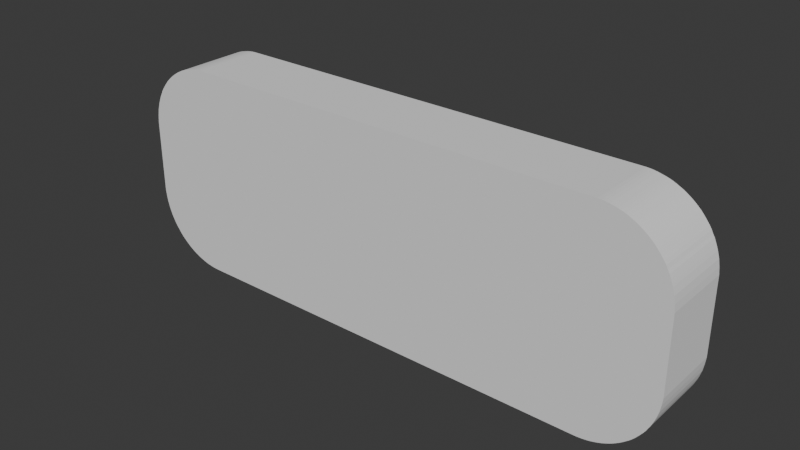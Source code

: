 # Source: ResultSign.blend  (saved by Blender 4.0.36; exported with 4.5.12 LTS)
import bpy
from mathutils import Matrix  # noqa: F401  (used for matrix-valued properties, if any)

bpy.ops.wm.read_factory_settings(use_empty=True)
scene = bpy.context.scene
scene.name = 'Scene'

# ---- world
world_world = bpy.data.worlds.new('World'); scene.world = world_world
world_world.use_nodes = True; world_world.node_tree.nodes.clear()
_N = world_world.node_tree.nodes; _L = world_world.node_tree.links
n0 = _N.new('ShaderNodeOutputWorld'); n0.name = 'World Output'; n0.location = (300, 300)
n1 = _N.new('ShaderNodeBackground'); n1.name = 'Background'; n1.location = (10, 300)
n1.inputs[0].default_value = (0.05088, 0.05088, 0.05088, 1.0)
_L.new(n1.outputs[0], n0.inputs[0])
n0.is_active_output = True
world_world.color = (0.05088, 0.05088, 0.05088)
world_world.use_sun_shadow = False
world_world.sun_shadow_jitter_overblur = 0.0

# ---- meshes
me_cube_003 = bpy.data.meshes.new('Cube.003')
me_cube_003.from_pydata([(-1.38, -0.105, 0.6071), (-1.5, -0.1875, 0.5713), (-1.116, -0.1875, 0.1875), (-1.027, -0.105, 0.3), (-1.38, -0.105, 0.5929), (-1.5, -0.1875, 0.5536), (-1.378, -0.105, 0.5787), (-1.498, -0.1875, 0.5359), (-1.377, -0.105, 0.5646), (-1.496, -0.1875, 0.5183), (-1.493, -0.1875, 0.5008), (-1.374, -0.105, 0.5506), (-1.371, -0.105, 0.5368), (-1.49, -0.1875, 0.4834), (-1.367, -0.105, 0.523), (-1.485, -0.1875, 0.4663), (-1.48, -0.1875, 0.4493), (-1.362, -0.105, 0.5095), (-1.474, -0.1875, 0.4327), (-1.356, -0.105, 0.4961), (-1.35, -0.105, 0.483), (-1.467, -0.1875, 0.4163), (-1.343, -0.105, 0.4702), (-1.46, -0.1875, 0.4002), (-1.335, -0.105, 0.4576), (-1.451, -0.1875, 0.3845), (-1.327, -0.105, 0.4454), (-1.443, -0.1875, 0.3693), (-1.433, -0.1875, 0.3544), (-1.318, -0.105, 0.4335), (-1.422, -0.1875, 0.34), (-1.309, -0.105, 0.422), (-1.411, -0.1875, 0.3261), (-1.299, -0.105, 0.4109), (-1.4, -0.1875, 0.3127), (-1.288, -0.105, 0.4002), (-1.277, -0.105, 0.3899), (-1.388, -0.1875, 0.2999), (-1.265, -0.105, 0.3801), (-1.375, -0.1875, 0.2877), (-1.361, -0.1875, 0.276), (-1.252, -0.105, 0.3708), (-1.24, -0.105, 0.362), (-1.347, -0.1875, 0.265), (-1.226, -0.105, 0.3537), (-1.333, -0.1875, 0.2547), (-1.213, -0.105, 0.346), (-1.318, -0.1875, 0.245), (-1.199, -0.105, 0.3388), (-1.303, -0.1875, 0.236), (-1.184, -0.105, 0.3322), (-1.287, -0.1875, 0.2277), (-1.17, -0.105, 0.3262), (-1.271, -0.1875, 0.2202), (-1.154, -0.105, 0.3207), (-1.255, -0.1875, 0.2134), (-1.139, -0.105, 0.3159), (-1.238, -0.1875, 0.2074), (-1.124, -0.105, 0.3117), (-1.221, -0.1875, 0.2022), (-1.108, -0.105, 0.3082), (-1.204, -0.1875, 0.1977), (-1.092, -0.105, 0.3052), (-1.187, -0.1875, 0.194), (-1.169, -0.1875, 0.1912), (-1.076, -0.105, 0.3029), (-1.059, -0.105, 0.3013), (-1.152, -0.1875, 0.1891), (-1.043, -0.105, 0.3003), (-1.134, -0.1875, 0.1879), (-1.027, -0.105, 1.2), (-1.116, -0.1875, 1.312), (-1.38, -0.105, 0.8929), (-1.5, -0.1875, 0.9287), (-1.043, -0.105, 1.2), (-1.134, -0.1875, 1.312), (-1.059, -0.105, 1.199), (-1.152, -0.1875, 1.311), (-1.169, -0.1875, 1.309), (-1.076, -0.105, 1.197), (-1.187, -0.1875, 1.306), (-1.092, -0.105, 1.195), (-1.108, -0.105, 1.192), (-1.204, -0.1875, 1.302), (-1.124, -0.105, 1.188), (-1.221, -0.1875, 1.298), (-1.238, -0.1875, 1.293), (-1.139, -0.105, 1.184), (-1.255, -0.1875, 1.287), (-1.154, -0.105, 1.179), (-1.17, -0.105, 1.174), (-1.271, -0.1875, 1.28), (-1.184, -0.105, 1.168), (-1.287, -0.1875, 1.272), (-1.199, -0.105, 1.161), (-1.303, -0.1875, 1.264), (-1.213, -0.105, 1.154), (-1.318, -0.1875, 1.255), (-1.226, -0.105, 1.146), (-1.333, -0.1875, 1.245), (-1.24, -0.105, 1.138), (-1.347, -0.1875, 1.235), (-1.361, -0.1875, 1.224), (-1.252, -0.105, 1.129), (-1.375, -0.1875, 1.212), (-1.265, -0.105, 1.12), (-1.388, -0.1875, 1.2), (-1.277, -0.105, 1.11), (-1.4, -0.1875, 1.187), (-1.288, -0.105, 1.1), (-1.411, -0.1875, 1.174), (-1.299, -0.105, 1.089), (-1.309, -0.105, 1.078), (-1.422, -0.1875, 1.16), (-1.433, -0.1875, 1.146), (-1.318, -0.105, 1.066), (-1.327, -0.105, 1.055), (-1.443, -0.1875, 1.131), (-1.335, -0.105, 1.042), (-1.451, -0.1875, 1.115), (-1.343, -0.105, 1.03), (-1.46, -0.1875, 1.1), (-1.467, -0.1875, 1.084), (-1.35, -0.105, 1.017), (-1.474, -0.1875, 1.067), (-1.356, -0.105, 1.004), (-1.48, -0.1875, 1.051), (-1.362, -0.105, 0.9905), (-1.485, -0.1875, 1.034), (-1.367, -0.105, 0.977), (-1.49, -0.1875, 1.017), (-1.371, -0.105, 0.9632), (-1.493, -0.1875, 0.9992), (-1.374, -0.105, 0.9494), (-1.496, -0.1875, 0.9817), (-1.377, -0.105, 0.9354), (-1.378, -0.105, 0.9213), (-1.498, -0.1875, 0.9641), (-1.38, -0.105, 0.9071), (-1.5, -0.1875, 0.9464), (-1.116, 0.1875, 0.1875), (-1.5, 0.1875, 0.5713), (-1.134, 0.1875, 0.1879), (-1.152, 0.1875, 0.1891), (-1.169, 0.1875, 0.1912), (-1.187, 0.1875, 0.194), (-1.204, 0.1875, 0.1977), (-1.221, 0.1875, 0.2022), (-1.238, 0.1875, 0.2074), (-1.255, 0.1875, 0.2134), (-1.271, 0.1875, 0.2202), (-1.287, 0.1875, 0.2277), (-1.303, 0.1875, 0.236), (-1.318, 0.1875, 0.245), (-1.333, 0.1875, 0.2547), (-1.347, 0.1875, 0.265), (-1.361, 0.1875, 0.276), (-1.375, 0.1875, 0.2877), (-1.388, 0.1875, 0.2999), (-1.4, 0.1875, 0.3127), (-1.411, 0.1875, 0.3261), (-1.422, 0.1875, 0.34), (-1.433, 0.1875, 0.3544), (-1.443, 0.1875, 0.3693), (-1.451, 0.1875, 0.3845), (-1.46, 0.1875, 0.4002), (-1.467, 0.1875, 0.4163), (-1.474, 0.1875, 0.4327), (-1.48, 0.1875, 0.4493), (-1.485, 0.1875, 0.4663), (-1.49, 0.1875, 0.4834), (-1.493, 0.1875, 0.5008), (-1.496, 0.1875, 0.5183), (-1.498, 0.1875, 0.5359), (-1.5, 0.1875, 0.5536), (-1.5, 0.1875, 0.9287), (-1.116, 0.1875, 1.312), (-1.5, 0.1875, 0.9464), (-1.498, 0.1875, 0.9641), (-1.496, 0.1875, 0.9817), (-1.493, 0.1875, 0.9992), (-1.49, 0.1875, 1.017), (-1.485, 0.1875, 1.034), (-1.48, 0.1875, 1.051), (-1.474, 0.1875, 1.067), (-1.467, 0.1875, 1.084), (-1.46, 0.1875, 1.1), (-1.451, 0.1875, 1.115), (-1.443, 0.1875, 1.131), (-1.433, 0.1875, 1.146), (-1.422, 0.1875, 1.16), (-1.411, 0.1875, 1.174), (-1.4, 0.1875, 1.187), (-1.388, 0.1875, 1.2), (-1.375, 0.1875, 1.212), (-1.361, 0.1875, 1.224), (-1.347, 0.1875, 1.235), (-1.333, 0.1875, 1.245), (-1.318, 0.1875, 1.255), (-1.303, 0.1875, 1.264), (-1.287, 0.1875, 1.272), (-1.271, 0.1875, 1.28), (-1.255, 0.1875, 1.287), (-1.238, 0.1875, 1.293), (-1.221, 0.1875, 1.298), (-1.204, 0.1875, 1.302), (-1.187, 0.1875, 1.306), (-1.169, 0.1875, 1.309), (-1.152, 0.1875, 1.311), (-1.134, 0.1875, 1.312), (1.116, -0.1875, 0.1875), (1.027, -0.105, 0.3), (1.5, -0.1875, 0.5713), (1.38, -0.105, 0.6071), (1.134, -0.1875, 0.1879), (1.043, -0.105, 0.3003), (1.152, -0.1875, 0.1891), (1.059, -0.105, 0.3013), (1.076, -0.105, 0.3029), (1.169, -0.1875, 0.1912), (1.187, -0.1875, 0.194), (1.092, -0.105, 0.3052), (1.204, -0.1875, 0.1977), (1.108, -0.105, 0.3082), (1.124, -0.105, 0.3117), (1.221, -0.1875, 0.2022), (1.139, -0.105, 0.3159), (1.238, -0.1875, 0.2074), (1.154, -0.105, 0.3207), (1.255, -0.1875, 0.2134), (1.271, -0.1875, 0.2202), (1.17, -0.105, 0.3262), (1.184, -0.105, 0.3322), (1.287, -0.1875, 0.2277), (1.199, -0.105, 0.3388), (1.303, -0.1875, 0.236), (1.213, -0.105, 0.346), (1.318, -0.1875, 0.245), (1.226, -0.105, 0.3537), (1.333, -0.1875, 0.2547), (1.24, -0.105, 0.362), (1.347, -0.1875, 0.265), (1.252, -0.105, 0.3708), (1.361, -0.1875, 0.276), (1.265, -0.105, 0.3801), (1.375, -0.1875, 0.2877), (1.277, -0.105, 0.3899), (1.388, -0.1875, 0.2999), (1.288, -0.105, 0.4002), (1.4, -0.1875, 0.3127), (1.299, -0.105, 0.4109), (1.411, -0.1875, 0.3261), (1.309, -0.105, 0.422), (1.422, -0.1875, 0.34), (1.318, -0.105, 0.4335), (1.433, -0.1875, 0.3544), (1.327, -0.105, 0.4454), (1.443, -0.1875, 0.3693), (1.335, -0.105, 0.4576), (1.451, -0.1875, 0.3845), (1.343, -0.105, 0.4702), (1.46, -0.1875, 0.4002), (1.467, -0.1875, 0.4163), (1.35, -0.105, 0.483), (1.356, -0.105, 0.4961), (1.474, -0.1875, 0.4327), (1.48, -0.1875, 0.4493), (1.362, -0.105, 0.5095), (1.485, -0.1875, 0.4663), (1.367, -0.105, 0.523), (1.371, -0.105, 0.5368), (1.49, -0.1875, 0.4834), (1.374, -0.105, 0.5506), (1.493, -0.1875, 0.5008), (1.496, -0.1875, 0.5183), (1.377, -0.105, 0.5646), (1.498, -0.1875, 0.5359), (1.378, -0.105, 0.5787), (1.5, -0.1875, 0.5536), (1.38, -0.105, 0.5929), (1.5, -0.1875, 0.9287), (1.38, -0.105, 0.8929), (1.116, -0.1875, 1.312), (1.027, -0.105, 1.2), (1.5, -0.1875, 0.9464), (1.38, -0.105, 0.9071), (1.498, -0.1875, 0.9641), (1.378, -0.105, 0.9213), (1.496, -0.1875, 0.9817), (1.377, -0.105, 0.9354), (1.493, -0.1875, 0.9992), (1.374, -0.105, 0.9494), (1.49, -0.1875, 1.017), (1.371, -0.105, 0.9632), (1.485, -0.1875, 1.034), (1.367, -0.105, 0.977), (1.48, -0.1875, 1.051), (1.362, -0.105, 0.9905), (1.474, -0.1875, 1.067), (1.356, -0.105, 1.004), (1.467, -0.1875, 1.084), (1.35, -0.105, 1.017), (1.343, -0.105, 1.03), (1.46, -0.1875, 1.1), (1.335, -0.105, 1.042), (1.451, -0.1875, 1.115), (1.327, -0.105, 1.055), (1.443, -0.1875, 1.131), (1.433, -0.1875, 1.146), (1.318, -0.105, 1.066), (1.309, -0.105, 1.078), (1.422, -0.1875, 1.16), (1.299, -0.105, 1.089), (1.411, -0.1875, 1.174), (1.288, -0.105, 1.1), (1.4, -0.1875, 1.187), (1.388, -0.1875, 1.2), (1.277, -0.105, 1.11), (1.375, -0.1875, 1.212), (1.265, -0.105, 1.12), (1.361, -0.1875, 1.224), (1.252, -0.105, 1.129), (1.347, -0.1875, 1.235), (1.24, -0.105, 1.138), (1.333, -0.1875, 1.245), (1.226, -0.105, 1.146), (1.318, -0.1875, 1.255), (1.213, -0.105, 1.154), (1.199, -0.105, 1.161), (1.303, -0.1875, 1.264), (1.184, -0.105, 1.168), (1.287, -0.1875, 1.272), (1.17, -0.105, 1.174), (1.271, -0.1875, 1.28), (1.154, -0.105, 1.179), (1.255, -0.1875, 1.287), (1.139, -0.105, 1.184), (1.238, -0.1875, 1.293), (1.124, -0.105, 1.188), (1.221, -0.1875, 1.298), (1.108, -0.105, 1.192), (1.204, -0.1875, 1.302), (1.187, -0.1875, 1.306), (1.092, -0.105, 1.195), (1.169, -0.1875, 1.309), (1.076, -0.105, 1.197), (1.059, -0.105, 1.199), (1.152, -0.1875, 1.311), (1.043, -0.105, 1.2), (1.134, -0.1875, 1.312), (1.5, 0.1875, 0.5713), (1.116, 0.1875, 0.1875), (1.5, 0.1875, 0.5536), (1.498, 0.1875, 0.5359), (1.496, 0.1875, 0.5183), (1.493, 0.1875, 0.5008), (1.49, 0.1875, 0.4834), (1.485, 0.1875, 0.4663), (1.48, 0.1875, 0.4493), (1.474, 0.1875, 0.4327), (1.467, 0.1875, 0.4163), (1.46, 0.1875, 0.4002), (1.451, 0.1875, 0.3845), (1.443, 0.1875, 0.3693), (1.433, 0.1875, 0.3544), (1.422, 0.1875, 0.34), (1.411, 0.1875, 0.3261), (1.4, 0.1875, 0.3127), (1.388, 0.1875, 0.2999), (1.375, 0.1875, 0.2877), (1.361, 0.1875, 0.276), (1.347, 0.1875, 0.265), (1.333, 0.1875, 0.2547), (1.318, 0.1875, 0.245), (1.303, 0.1875, 0.236), (1.287, 0.1875, 0.2277), (1.271, 0.1875, 0.2202), (1.255, 0.1875, 0.2134), (1.238, 0.1875, 0.2074), (1.221, 0.1875, 0.2022), (1.204, 0.1875, 0.1977), (1.187, 0.1875, 0.194), (1.169, 0.1875, 0.1912), (1.152, 0.1875, 0.1891), (1.134, 0.1875, 0.1879), (1.116, 0.1875, 1.312), (1.5, 0.1875, 0.9287), (1.134, 0.1875, 1.312), (1.152, 0.1875, 1.311), (1.169, 0.1875, 1.309), (1.187, 0.1875, 1.306), (1.204, 0.1875, 1.302), (1.221, 0.1875, 1.298), (1.238, 0.1875, 1.293), (1.255, 0.1875, 1.287), (1.271, 0.1875, 1.28), (1.287, 0.1875, 1.272), (1.303, 0.1875, 1.264), (1.318, 0.1875, 1.255), (1.333, 0.1875, 1.245), (1.347, 0.1875, 1.235), (1.361, 0.1875, 1.224), (1.375, 0.1875, 1.212), (1.388, 0.1875, 1.2), (1.4, 0.1875, 1.187), (1.411, 0.1875, 1.174), (1.422, 0.1875, 1.16), (1.433, 0.1875, 1.146), (1.443, 0.1875, 1.131), (1.451, 0.1875, 1.115), (1.46, 0.1875, 1.1), (1.467, 0.1875, 1.084), (1.474, 0.1875, 1.067), (1.48, 0.1875, 1.051), (1.485, 0.1875, 1.034), (1.49, 0.1875, 1.017), (1.493, 0.1875, 0.9992), (1.496, 0.1875, 0.9817), (1.498, 0.1875, 0.9641), (1.5, 0.1875, 0.9464), (-1.213, 0.1875, 0.346), (-1.226, 0.1875, 0.3537), (-1.24, 0.1875, 0.362), (-1.199, 0.1875, 0.3388), (-1.154, 0.1875, 0.3207), (-1.17, 0.1875, 0.3262), (-1.184, 0.1875, 0.3322), (-1.124, 0.1875, 0.3117), (-1.092, 0.1875, 0.3052), (-1.108, 0.1875, 0.3082), (-1.059, 0.1875, 0.3013), (-1.043, 0.1875, 0.3003), (-1.076, 0.1875, 0.3029), (-1.027, 0.1875, 0.3), (-1.139, 0.1875, 0.3159), (-1.265, 0.1875, 0.3801), (-1.252, 0.1875, 0.3708), (1.043, 0.1875, 0.3003), (1.076, 0.1875, 0.3029), (1.059, 0.1875, 0.3013), (1.108, 0.1875, 0.3082), (1.139, 0.1875, 0.3159), (1.154, 0.1875, 0.3206), (1.124, 0.1875, 0.3117), (1.17, 0.1875, 0.3262), (1.199, 0.1875, 0.3388), (1.184, 0.1875, 0.3322), (1.154, 0.1875, 0.3207), (1.027, 0.1875, 0.3), (1.092, 0.1875, 0.3052), (-1.38, 0.1875, 0.6071), (-1.38, 0.1875, 0.8929), (-1.38, 0.1875, 0.5929), (-1.38, 0.1875, 0.9071), (-1.378, 0.1875, 0.5787), (-1.378, 0.1875, 0.9213), (-1.377, 0.1875, 0.5646), (-1.374, 0.1875, 0.5506), (-1.374, 0.1875, 0.9494), (-1.367, 0.1875, 0.523), (-1.367, 0.1875, 0.977), (-1.371, 0.1875, 0.5368), (-1.371, 0.1875, 0.9632), (-1.362, 0.1875, 0.5095), (-1.377, 0.1875, 0.9354), (-1.356, 0.1875, 0.4961), (-1.356, 0.1875, 1.004), (-1.343, 0.1875, 0.4702), (-1.343, 0.1875, 1.03), (-1.35, 0.1875, 0.483), (-1.35, 0.1875, 1.017), (-1.327, 0.1875, 0.4454), (-1.327, 0.1875, 1.055), (-1.299, 0.1875, 1.089), (-1.309, 0.1875, 1.078), (-1.318, 0.1875, 0.4335), (-1.318, 0.1875, 1.066), (-1.335, 0.1875, 0.4576), (-1.335, 0.1875, 1.042), (-1.288, 0.1875, 1.1), (-1.362, 0.1875, 0.9905), (-1.277, 0.1875, 1.11), (-1.252, 0.1875, 1.129), (-1.265, 0.1875, 1.12), (-1.226, 0.1875, 1.146), (-1.199, 0.1875, 1.161), (-1.213, 0.1875, 1.154), (-1.24, 0.1875, 1.138), (-1.17, 0.1875, 1.174), (-1.139, 0.1875, 1.184), (-1.154, 0.1875, 1.179), (-1.108, 0.1875, 1.192), (-1.076, 0.1875, 1.197), (-1.092, 0.1875, 1.195), (-1.124, 0.1875, 1.188), (-1.184, 0.1875, 1.168), (-1.043, 0.1875, 1.2), (1.059, 0.1875, 1.199), (1.092, 0.1875, 1.195), (1.076, 0.1875, 1.197), (1.043, 0.1875, 1.2), (1.124, 0.1875, 1.188), (1.154, 0.1875, 1.179), (1.139, 0.1875, 1.184), (1.184, 0.1875, 1.168), (1.213, 0.1875, 1.154), (1.199, 0.1875, 1.161), (1.17, 0.1875, 1.174), (1.027, 0.1875, 1.2), (1.108, 0.1875, 1.192), (-1.059, 0.1875, 1.199), (-1.027, 0.1875, 1.2), (-1.299, 0.1875, 0.4109), (-1.309, 0.1875, 0.422), (-1.288, 0.1875, 0.4002), (-1.277, 0.1875, 0.3899), (1.226, 0.1875, 1.146), (1.24, 0.1875, 0.362), (1.226, 0.1875, 0.3537), (1.24, 0.1875, 1.138), (1.213, 0.1875, 0.346), (1.265, 0.1875, 0.3801), (1.265, 0.1875, 1.12), (1.288, 0.1875, 1.1), (1.277, 0.1875, 0.3899), (1.277, 0.1875, 1.11), (1.299, 0.1875, 0.4109), (1.318, 0.1875, 0.4335), (1.318, 0.1875, 1.066), (1.309, 0.1875, 0.422), (1.309, 0.1875, 1.078), (1.288, 0.1875, 0.4002), (1.299, 0.1875, 1.089), (1.252, 0.1875, 0.3708), (1.252, 0.1875, 1.129), (1.343, 0.1875, 0.4702), (1.343, 0.1875, 1.03), (1.335, 0.1875, 0.4576), (1.335, 0.1875, 1.042), (1.356, 0.1875, 1.004), (1.362, 0.1875, 0.5095), (1.356, 0.1875, 0.4961), (1.362, 0.1875, 0.9905), (1.35, 0.1875, 0.483), (1.35, 0.1875, 1.017), (1.371, 0.1875, 0.5368), (1.371, 0.1875, 0.9632), (1.377, 0.1875, 0.9354), (1.374, 0.1875, 0.5506), (1.374, 0.1875, 0.9494), (1.378, 0.1875, 0.5787), (1.38, 0.1875, 0.8929), (1.38, 0.1875, 0.6071), (1.38, 0.1875, 0.5929), (1.38, 0.1875, 0.9071), (1.378, 0.1875, 0.9213), (1.377, 0.1875, 0.5646), (1.327, 0.1875, 0.4454), (1.367, 0.1875, 0.523), (1.367, 0.1875, 0.977), (1.327, 0.1875, 1.055)], [], [(67, 69, 2, 210, 214, 216, 219, 220, 222, 225, 227, 229, 230, 233, 235, 237, 239, 241, 243, 245, 247, 249, 251, 253, 255, 257, 259, 261, 262, 265, 266, 268, 271, 273, 274, 276, 278, 212, 280, 284, 286, 288, 290, 292, 294, 296, 298, 300, 303, 305, 307, 308, 311, 313, 315, 316, 318, 320, 322, 324, 326, 329, 331, 333, 335, 337, 339, 341, 342, 344, 347, 349, 282, 71, 75, 77, 78, 80, 83, 85, 86, 88, 91, 93, 95, 97, 99, 101, 102, 104, 106, 108, 110, 113, 114, 117, 119, 121, 122, 124, 126, 128, 130, 132, 134, 137, 139, 73, 1, 5, 7, 9, 10, 13, 15, 16, 18, 21, 23, 25, 27, 28, 30, 32, 34, 37, 39, 40, 43, 45, 47, 49, 51, 53, 55, 57, 59, 61, 63, 64), (350, 386, 280, 212), (385, 176, 71, 282), (1, 73, 175, 141), (208, 209, 176, 385, 387, 388, 389, 390, 391, 392, 393, 394, 395, 396, 397, 398, 399, 400, 401, 402, 403, 404, 405, 406, 407, 408, 409, 410, 411, 412, 413, 414, 415, 416, 417, 418, 419, 386, 350, 352, 353, 354, 355, 356, 357, 358, 359, 360, 361, 362, 363, 364, 365, 366, 367, 368, 369, 370, 371, 372, 373, 374, 375, 376, 377, 378, 379, 380, 381, 442, 447, 444, 446, 445, 520, 518, 517, 533, 521, 524, 531, 526, 529, 527, 557, 537, 535, 543, 541, 540, 558, 545, 548, 556, 550, 553, 552, 551, 554, 555, 547, 549, 546, 559, 542, 539, 544, 536, 538, 560, 528, 530, 532, 523, 525, 522, 534, 519, 516, 505, 506, 504, 507, 502, 503, 501, 509, 498, 499, 497, 500, 508, 511, 496, 510, 492, 493, 491, 494, 489, 490, 488, 495, 485, 486, 484, 487, 482, 483, 481, 479, 473, 474, 476, 472, 478, 468, 470, 466, 480, 460, 462, 458, 464, 455, 453, 451, 450, 452, 454, 456, 457, 461, 459, 463, 465, 469, 467, 477, 471, 475, 513, 512, 514, 515, 435, 436, 422, 421, 420, 423, 426, 148, 149, 150, 151, 152, 153, 154, 155, 156, 157, 158, 159, 160, 161, 162, 163, 164, 165, 166, 167, 168, 169, 170, 171, 172, 173, 174, 141, 175, 177, 178, 179, 180, 181, 182, 183, 184, 185, 186, 187, 188, 189, 190, 191, 192, 193, 194, 195, 196, 197, 198, 199, 200, 201, 202, 203, 204, 205, 206, 207), (383, 384, 351, 140, 142, 143, 144, 145, 146, 147, 148, 426, 425, 424, 434, 427, 429, 428, 432, 430, 431, 433, 448, 437, 439, 438, 449, 440, 443, 441, 442, 381, 382), (140, 2, 69, 142), (142, 69, 67, 143), (143, 67, 64, 144), (144, 64, 63, 145), (145, 63, 61, 146), (146, 61, 59, 147), (147, 59, 57, 148), (148, 57, 55, 149), (149, 55, 53, 150), (150, 53, 51, 151), (151, 51, 49, 152), (152, 49, 47, 153), (153, 47, 45, 154), (154, 45, 43, 155), (155, 43, 40, 156), (156, 40, 39, 157), (157, 39, 37, 158), (158, 37, 34, 159), (159, 34, 32, 160), (160, 32, 30, 161), (161, 30, 28, 162), (162, 28, 27, 163), (163, 27, 25, 164), (164, 25, 23, 165), (165, 23, 21, 166), (166, 21, 18, 167), (167, 18, 16, 168), (168, 16, 15, 169), (169, 15, 13, 170), (170, 13, 10, 171), (171, 10, 9, 172), (172, 9, 7, 173), (173, 7, 5, 174), (174, 5, 1, 141), (71, 176, 209, 75), (75, 209, 208, 77), (77, 208, 207, 78), (78, 207, 206, 80), (80, 206, 205, 83), (83, 205, 204, 85), (85, 204, 203, 86), (86, 203, 202, 88), (88, 202, 201, 91), (91, 201, 200, 93), (93, 200, 199, 95), (95, 199, 198, 97), (97, 198, 197, 99), (99, 197, 196, 101), (101, 196, 195, 102), (102, 195, 194, 104), (104, 194, 193, 106), (106, 193, 192, 108), (108, 192, 191, 110), (110, 191, 190, 113), (113, 190, 189, 114), (114, 189, 188, 117), (117, 188, 187, 119), (119, 187, 186, 121), (121, 186, 185, 122), (122, 185, 184, 124), (124, 184, 183, 126), (126, 183, 182, 128), (128, 182, 181, 130), (130, 181, 180, 132), (132, 180, 179, 134), (134, 179, 178, 137), (137, 178, 177, 139), (139, 177, 175, 73), (210, 351, 384, 214), (214, 384, 383, 216), (216, 383, 382, 219), (219, 382, 381, 220), (220, 381, 380, 222), (222, 380, 379, 225), (225, 379, 378, 227), (227, 378, 377, 229), (229, 377, 376, 230), (230, 376, 375, 233), (233, 375, 374, 235), (235, 374, 373, 237), (237, 373, 372, 239), (239, 372, 371, 241), (241, 371, 370, 243), (243, 370, 369, 245), (245, 369, 368, 247), (247, 368, 367, 249), (249, 367, 366, 251), (251, 366, 365, 253), (253, 365, 364, 255), (255, 364, 363, 257), (257, 363, 362, 259), (259, 362, 361, 261), (261, 361, 360, 262), (262, 360, 359, 265), (265, 359, 358, 266), (266, 358, 357, 268), (268, 357, 356, 271), (271, 356, 355, 273), (273, 355, 354, 274), (274, 354, 353, 276), (276, 353, 352, 278), (278, 352, 350, 212), (385, 282, 349, 387), (387, 349, 347, 388), (388, 347, 344, 389), (389, 344, 342, 390), (390, 342, 341, 391), (391, 341, 339, 392), (392, 339, 337, 393), (393, 337, 335, 394), (394, 335, 333, 395), (395, 333, 331, 396), (396, 331, 329, 397), (397, 329, 326, 398), (398, 326, 324, 399), (399, 324, 322, 400), (400, 322, 320, 401), (401, 320, 318, 402), (402, 318, 316, 403), (403, 316, 315, 404), (404, 315, 313, 405), (405, 313, 311, 406), (406, 311, 308, 407), (407, 308, 307, 408), (408, 307, 305, 409), (409, 305, 303, 410), (410, 303, 300, 411), (411, 300, 298, 412), (412, 298, 296, 413), (413, 296, 294, 414), (414, 294, 292, 415), (415, 292, 290, 416), (416, 290, 288, 417), (417, 288, 286, 418), (418, 286, 284, 419), (419, 284, 280, 386), (140, 351, 210, 2), (281, 213, 279, 277, 275, 272, 270, 269, 267, 264, 263, 260, 258, 256, 254, 252, 250, 248, 246, 244, 242, 240, 238, 236, 234, 232, 231, 228, 226, 224, 223, 221, 218, 217, 215, 211, 3, 68, 66, 65, 62, 60, 58, 56, 54, 52, 50, 48, 46, 44, 42, 41, 38, 36, 35, 33, 31, 29, 26, 24, 22, 20, 19, 17, 14, 12, 11, 8, 6, 4, 0, 72, 138, 136, 135, 133, 131, 129, 127, 125, 123, 120, 118, 116, 115, 112, 111, 109, 107, 105, 103, 100, 98, 96, 94, 92, 90, 89, 87, 84, 82, 81, 79, 76, 74, 70, 283, 348, 346, 345, 343, 340, 338, 336, 334, 332, 330, 328, 327, 325, 323, 321, 319, 317, 314, 312, 310, 309, 306, 304, 302, 301, 299, 297, 295, 293, 291, 289, 287, 285), (552, 213, 281, 551), (283, 70, 511, 508), (451, 72, 0, 450), (431, 68, 3, 433), (430, 66, 68, 431), (432, 65, 66, 430), (428, 62, 65, 432), (429, 60, 62, 428), (427, 58, 60, 429), (434, 56, 58, 427), (424, 54, 56, 434), (425, 52, 54, 424), (426, 50, 52, 425), (423, 48, 50, 426), (420, 46, 48, 423), (421, 44, 46, 420), (422, 42, 44, 421), (436, 41, 42, 422), (435, 38, 41, 436), (515, 36, 38, 435), (514, 35, 36, 515), (512, 33, 35, 514), (31, 33, 512, 513), (29, 31, 513, 475), (26, 29, 475, 471), (24, 26, 471, 477), (22, 24, 477, 467), (20, 22, 467, 469), (19, 20, 469, 465), (17, 19, 465, 463), (14, 17, 463, 459), (12, 14, 459, 461), (11, 12, 461, 457), (8, 11, 457, 456), (6, 8, 456, 454), (4, 6, 454, 452), (0, 4, 452, 450), (70, 74, 496, 511), (74, 76, 510, 496), (76, 79, 492, 510), (79, 81, 493, 492), (81, 82, 491, 493), (82, 84, 494, 491), (84, 87, 489, 494), (87, 89, 490, 489), (89, 90, 488, 490), (90, 92, 495, 488), (92, 94, 485, 495), (94, 96, 486, 485), (96, 98, 484, 486), (98, 100, 487, 484), (100, 103, 482, 487), (103, 105, 483, 482), (105, 107, 481, 483), (107, 109, 479, 481), (109, 111, 473, 479), (111, 112, 474, 473), (112, 115, 476, 474), (115, 116, 472, 476), (116, 118, 478, 472), (118, 120, 468, 478), (120, 123, 470, 468), (123, 125, 466, 470), (125, 127, 480, 466), (127, 129, 460, 480), (129, 131, 462, 460), (131, 133, 458, 462), (133, 135, 464, 458), (135, 136, 455, 464), (136, 138, 453, 455), (138, 72, 451, 453), (448, 211, 215, 437), (437, 215, 217, 439), (439, 217, 218, 438), (438, 218, 221, 449), (449, 221, 223, 440), (440, 223, 224, 443), (443, 224, 226, 441), (441, 226, 228, 447, 442), (447, 228, 231, 444), (444, 231, 232, 446), (446, 232, 234, 445), (445, 234, 236, 520), (520, 236, 238, 518), (518, 238, 240, 517), (517, 240, 242, 533), (533, 242, 244, 521), (521, 244, 246, 524), (524, 246, 248, 531), (531, 248, 250, 526), (250, 252, 529, 526), (252, 254, 527, 529), (254, 256, 557, 527), (256, 258, 537, 557), (258, 260, 535, 537), (260, 263, 543, 535), (263, 264, 541, 543), (264, 267, 540, 541), (267, 269, 558, 540), (269, 270, 545, 558), (270, 272, 548, 545), (272, 275, 556, 548), (275, 277, 550, 556), (277, 279, 553, 550), (279, 213, 552, 553), (348, 283, 508, 500), (346, 348, 500, 497), (345, 346, 497, 499), (343, 345, 499, 498), (340, 343, 498, 509), (338, 340, 509, 501), (336, 338, 501, 503), (334, 336, 503, 502), (332, 334, 502, 507), (330, 332, 507, 504), (328, 330, 504, 506), (327, 328, 506, 505), (325, 327, 505, 516), (323, 325, 516, 519), (321, 323, 519, 534), (319, 321, 534, 522), (317, 319, 522, 525), (314, 317, 525, 523), (312, 314, 523, 532), (310, 312, 532, 530), (309, 310, 530, 528), (306, 309, 528, 560), (304, 306, 560, 538), (302, 304, 538, 536), (301, 302, 536, 544), (299, 301, 544, 539), (297, 299, 539, 542), (295, 297, 542, 559), (293, 295, 559, 546), (291, 293, 546, 549), (289, 291, 549, 547), (287, 289, 547, 555), (285, 287, 555, 554), (281, 285, 554, 551), (433, 3, 211, 448)])
_uv = me_cube_003.uv_layers.new(name='UVMap')
_uv.uv.foreach_set('vector', [0.3754, 0.971, 0.3751, 0.9695, 0.375, 0.968, 0.375, 0.782, 0.3751, 0.7805, 0.3754, 0.779, 0.3758, 0.7776, 0.3765, 0.7761, 0.3773, 0.7747, 0.3783, 0.7732, 0.3794, 0.7718, 0.3808, 0.7704, 0.3823, 0.7691, 0.3839, 0.7677, 0.3858, 0.7664, 0.3878, 0.7651, 0.3899, 0.7639, 0.3922, 0.7627, 0.3947, 0.7616, 0.3973, 0.7604, 0.4, 0.7594, 0.4028, 0.7583, 0.4058, 0.7574, 0.4089, 0.7565, 0.4121, 0.7556, 0.4154, 0.7548, 0.4188, 0.754, 0.4223, 0.7534, 0.4258, 0.7527, 0.4295, 0.7522, 0.4332, 0.7517, 0.437, 0.7512, 0.4408, 0.7508, 0.4446, 0.7505, 0.4485, 0.7503, 0.4524, 0.7501, 0.4564, 0.75, 0.4603, 0.75, 0.5397, 0.75, 0.5436, 0.75, 0.5476, 0.7501, 0.5515, 0.7503, 0.5554, 0.7505, 0.5592, 0.7508, 0.563, 0.7512, 0.5668, 0.7517, 0.5705, 0.7522, 0.5742, 0.7527, 0.5777, 0.7534, 0.5812, 0.754, 0.5846, 0.7548, 0.5879, 0.7556, 0.5911, 0.7565, 0.5942, 0.7574, 0.5972, 0.7583, 0.6, 0.7594, 0.6027, 0.7604, 0.6053, 0.7616, 0.6078, 0.7627, 0.6101, 0.7639, 0.6122, 0.7651, 0.6142, 0.7664, 0.6161, 0.7677, 0.6177, 0.7691, 0.6192, 0.7704, 0.6206, 0.7718, 0.6217, 0.7732, 0.6227, 0.7747, 0.6235, 0.7761, 0.6242, 0.7776, 0.6246, 0.779, 0.6249, 0.7805, 0.625, 0.782, 0.625, 0.968, 0.6249, 0.9695, 0.6246, 0.971, 0.6242, 0.9724, 0.6235, 0.9739, 0.6227, 0.9753, 0.6217, 0.9768, 0.6206, 0.9782, 0.6192, 0.9796, 0.6177, 0.9809, 0.6161, 0.9823, 0.6142, 0.9836, 0.6122, 0.9849, 0.6101, 0.9861, 0.6078, 0.9873, 0.6053, 0.9884, 0.6027, 0.9896, 0.6, 0.9906, 0.5972, 0.9917, 0.5942, 0.9926, 0.5911, 0.9935, 0.5879, 0.9944, 0.5846, 0.9952, 0.5812, 0.996, 0.5777, 0.9966, 0.5742, 0.9973, 0.5705, 0.9978, 0.5668, 0.9983, 0.563, 0.9988, 0.5592, 0.9992, 0.5554, 0.9995, 0.5515, 0.9997, 0.5476, 0.9999, 0.5436, 1.0, 0.5397, 1.0, 0.4603, 1.0, 0.4564, 1.0, 0.4524, 0.9999, 0.4485, 0.9997, 0.4446, 0.9995, 0.4408, 0.9992, 0.437, 0.9988, 0.4332, 0.9983, 0.4295, 0.9978, 0.4258, 0.9973, 0.4223, 0.9966, 0.4188, 0.996, 0.4154, 0.9952, 0.4121, 0.9944, 0.4089, 0.9935, 0.4058, 0.9926, 0.4028, 0.9917, 0.4, 0.9906, 0.3973, 0.9896, 0.3947, 0.9884, 0.3922, 0.9873, 0.3899, 0.9861, 0.3878, 0.9849, 0.3858, 0.9836, 0.3839, 0.9823, 0.3823, 0.9809, 0.3808, 0.9796, 0.3794, 0.9782, 0.3783, 0.9768, 0.3773, 0.9753, 0.3765, 0.9739, 0.3758, 0.9724, 0.4603, 0.5, 0.5397, 0.5, 0.5397, 0.75, 0.4603, 0.75, 0.657, 0.5, 0.843, 0.5, 0.843, 0.75, 0.657, 0.75, 0.4603, 0.0, 0.5397, 0.0, 0.5397, 0.25, 0.4603, 0.25, 0.6246, 0.279, 0.6249, 0.2805, 0.625, 0.282, 0.625, 0.468, 0.6249, 0.4695, 0.6246, 0.471, 0.6242, 0.4724, 0.6235, 0.4739, 0.6227, 0.4753, 0.6217, 0.4768, 0.6206, 0.4782, 0.6192, 0.4796, 0.6177, 0.4809, 0.6161, 0.4823, 0.6142, 0.4836, 0.6122, 0.4849, 0.6101, 0.4861, 0.6078, 0.4873, 0.6053, 0.4884, 0.6027, 0.4896, 0.6, 0.4906, 0.5972, 0.4917, 0.5942, 0.4926, 0.5911, 0.4935, 0.5879, 0.4944, 0.5846, 0.4952, 0.5812, 0.496, 0.5777, 0.4966, 0.5742, 0.4973, 0.5705, 0.4978, 0.5668, 0.4983, 0.563, 0.4988, 0.5592, 0.4992, 0.5554, 0.4995, 0.5515, 0.4997, 0.5476, 0.4999, 0.5436, 0.5, 0.5397, 0.5, 0.4603, 0.5, 0.4564, 0.5, 0.4524, 0.4999, 0.4485, 0.4997, 0.4446, 0.4995, 0.4408, 0.4992, 0.437, 0.4988, 0.4332, 0.4983, 0.4295, 0.4978, 0.4258, 0.4973, 0.4223, 0.4966, 0.4188, 0.496, 0.4154, 0.4952, 0.4121, 0.4944, 0.4089, 0.4935, 0.4058, 0.4926, 0.4028, 0.4917, 0.4, 0.4906, 0.3973, 0.4896, 0.3947, 0.4884, 0.3922, 0.4873, 0.3899, 0.4861, 0.3878, 0.4849, 0.3858, 0.4836, 0.3839, 0.4823, 0.3823, 0.4809, 0.3808, 0.4796, 0.3794, 0.4782, 0.3783, 0.4768, 0.3773, 0.4753, 0.3765, 0.4739, 0.4046, 0.4712, 0.4046, 0.4712, 0.4058, 0.4725, 0.4072, 0.4737, 0.4086, 0.4749, 0.4102, 0.4761, 0.4119, 0.4772, 0.4138, 0.4783, 0.4157, 0.4794, 0.4178, 0.4804, 0.42, 0.4814, 0.4223, 0.4823, 0.4246, 0.4832, 0.4271, 0.4841, 0.4297, 0.4849, 0.4323, 0.4856, 0.435, 0.4863, 0.4378, 0.4869, 0.4407, 0.4875, 0.4436, 0.488, 0.4465, 0.4885, 0.4496, 0.4889, 0.4526, 0.4892, 0.4557, 0.4895, 0.4588, 0.4897, 0.4619, 0.4899, 0.4651, 0.49, 0.4682, 0.49, 0.5318, 0.49, 0.5349, 0.49, 0.5381, 0.4899, 0.5412, 0.4897, 0.5443, 0.4895, 0.5474, 0.4892, 0.5504, 0.4889, 0.5535, 0.4885, 0.5564, 0.488, 0.5593, 0.4875, 0.5622, 0.4869, 0.565, 0.4863, 0.5677, 0.4856, 0.5703, 0.4849, 0.5729, 0.4841, 0.5754, 0.4832, 0.5777, 0.4823, 0.58, 0.4814, 0.5822, 0.4804, 0.5843, 0.4794, 0.5862, 0.4783, 0.5881, 0.4772, 0.5898, 0.4761, 0.5914, 0.4749, 0.5928, 0.4737, 0.5942, 0.4725, 0.5954, 0.4712, 0.5965, 0.4699, 0.5974, 0.4686, 0.5982, 0.4673, 0.5988, 0.466, 0.5993, 0.4646, 0.5997, 0.4633, 0.5999, 0.4619, 0.6, 0.4606, 0.6, 0.2894, 0.5999, 0.2881, 0.5997, 0.2867, 0.5993, 0.2854, 0.5988, 0.284, 0.5982, 0.2827, 0.5974, 0.2814, 0.5965, 0.2801, 0.5954, 0.2788, 0.5942, 0.2775, 0.5928, 0.2763, 0.5914, 0.2751, 0.5898, 0.2739, 0.5881, 0.2728, 0.5862, 0.2717, 0.5843, 0.2706, 0.5822, 0.2696, 0.58, 0.2686, 0.5777, 0.2677, 0.5754, 0.2668, 0.5729, 0.2659, 0.5703, 0.2651, 0.5677, 0.2644, 0.565, 0.2637, 0.5622, 0.2631, 0.5593, 0.2625, 0.5564, 0.262, 0.5535, 0.2615, 0.5504, 0.2611, 0.5474, 0.2608, 0.5443, 0.2605, 0.5412, 0.2603, 0.5381, 0.2601, 0.5349, 0.26, 0.5318, 0.26, 0.4682, 0.26, 0.4651, 0.26, 0.4619, 0.2601, 0.4588, 0.2603, 0.4557, 0.2605, 0.4526, 0.2608, 0.4496, 0.2611, 0.4465, 0.2615, 0.4436, 0.262, 0.4407, 0.2625, 0.4378, 0.2631, 0.435, 0.2637, 0.4323, 0.2644, 0.4297, 0.2651, 0.4271, 0.2659, 0.4246, 0.2668, 0.4223, 0.2677, 0.42, 0.2686, 0.4178, 0.2696, 0.4157, 0.2706, 0.4138, 0.2717, 0.4119, 0.2728, 0.4102, 0.2739, 0.4086, 0.2751, 0.4072, 0.2763, 0.3794, 0.2718, 0.3808, 0.2704, 0.3823, 0.2691, 0.3839, 0.2677, 0.3858, 0.2664, 0.3878, 0.2651, 0.3899, 0.2639, 0.3922, 0.2627, 0.3947, 0.2616, 0.3973, 0.2604, 0.4, 0.2594, 0.4028, 0.2583, 0.4058, 0.2574, 0.4089, 0.2565, 0.4121, 0.2556, 0.4154, 0.2548, 0.4188, 0.254, 0.4223, 0.2534, 0.4258, 0.2527, 0.4295, 0.2522, 0.4332, 0.2517, 0.437, 0.2512, 0.4408, 0.2508, 0.4446, 0.2505, 0.4485, 0.2503, 0.4524, 0.2501, 0.4564, 0.25, 0.4603, 0.25, 0.5397, 0.25, 0.5436, 0.25, 0.5476, 0.2501, 0.5515, 0.2503, 0.5554, 0.2505, 0.5592, 0.2508, 0.563, 0.2512, 0.5668, 0.2517, 0.5705, 0.2522, 0.5742, 0.2527, 0.5777, 0.2534, 0.5812, 0.254, 0.5846, 0.2548, 0.5879, 0.2556, 0.5911, 0.2565, 0.5942, 0.2574, 0.5972, 0.2583, 0.6, 0.2594, 0.6027, 0.2604, 0.6053, 0.2616, 0.6078, 0.2627, 0.6101, 0.2639, 0.6122, 0.2651, 0.6142, 0.2664, 0.6161, 0.2677, 0.6177, 0.2691, 0.6192, 0.2704, 0.6206, 0.2718, 0.6217, 0.2732, 0.6227, 0.2747, 0.6235, 0.2761, 0.6242, 0.2776, 0.3754, 0.471, 0.3751, 0.4695, 0.375, 0.468, 0.375, 0.282, 0.3751, 0.2805, 0.3754, 0.279, 0.3758, 0.2776, 0.3765, 0.2761, 0.3773, 0.2747, 0.3783, 0.2732, 0.3794, 0.2718, 0.4072, 0.2763, 0.4058, 0.2775, 0.4046, 0.2788, 0.4035, 0.2801, 0.4026, 0.2814, 0.4018, 0.2827, 0.4012, 0.284, 0.4007, 0.2854, 0.4003, 0.2867, 0.4001, 0.2881, 0.4, 0.2894, 0.4, 0.4606, 0.4001, 0.4619, 0.4003, 0.4633, 0.4007, 0.4646, 0.4012, 0.466, 0.4018, 0.4673, 0.4026, 0.4686, 0.4035, 0.4699, 0.4046, 0.4712, 0.3765, 0.4739, 0.3758, 0.4724, 0.157, 0.5, 0.157, 0.75, 0.1555, 0.75, 0.1555, 0.5, 0.1555, 0.5, 0.1555, 0.75, 0.154, 0.75, 0.154, 0.5, 0.154, 0.5, 0.154, 0.75, 0.1526, 0.75, 0.1526, 0.5, 0.1526, 0.5, 0.1526, 0.75, 0.1511, 0.75, 0.1511, 0.5, 0.1511, 0.5, 0.1511, 0.75, 0.1497, 0.75, 0.1497, 0.5, 0.1497, 0.5, 0.1497, 0.75, 0.1482, 0.75, 0.1482, 0.5, 0.1482, 0.5, 0.1482, 0.75, 0.1468, 0.75, 0.1468, 0.5, 0.1468, 0.5, 0.1468, 0.75, 0.1454, 0.75, 0.1454, 0.5, 0.1454, 0.5, 0.1454, 0.75, 0.1441, 0.75, 0.1441, 0.5, 0.1441, 0.5, 0.1441, 0.75, 0.1427, 0.75, 0.1427, 0.5, 0.1427, 0.5, 0.1427, 0.75, 0.1414, 0.75, 0.1414, 0.5, 0.1414, 0.5, 0.1414, 0.75, 0.1401, 0.75, 0.1401, 0.5, 0.1401, 0.5, 0.1401, 0.75, 0.1389, 0.75, 0.1389, 0.5, 0.1389, 0.5, 0.1389, 0.75, 0.1377, 0.75, 0.1377, 0.5, 0.1377, 0.5, 0.1377, 0.75, 0.1366, 0.75, 0.1366, 0.5, 0.1366, 0.5, 0.1366, 0.75, 0.1354, 0.75, 0.1354, 0.5, 0.1354, 0.5, 0.1354, 0.75, 0.125, 0.75, 0.125, 0.5, 0.375, 0.25, 0.375, 0.0, 0.4028, 0.0, 0.4028, 0.25, 0.4028, 0.25, 0.4028, 0.0, 0.4058, 0.0, 0.4058, 0.25, 0.4058, 0.25, 0.4058, 0.0, 0.4089, 0.0, 0.4089, 0.25, 0.4089, 0.25, 0.4089, 0.0, 0.4121, 0.0, 0.4121, 0.25, 0.4121, 0.25, 0.4121, 0.0, 0.4154, 0.0, 0.4154, 0.25, 0.4154, 0.25, 0.4154, 0.0, 0.4188, 0.0, 0.4188, 0.25, 0.4188, 0.25, 0.4188, 0.0, 0.4223, 0.0, 0.4223, 0.25, 0.4223, 0.25, 0.4223, 0.0, 0.4258, 0.0, 0.4258, 0.25, 0.4258, 0.25, 0.4258, 0.0, 0.4295, 0.0, 0.4295, 0.25, 0.4295, 0.25, 0.4295, 0.0, 0.4332, 0.0, 0.4332, 0.25, 0.4332, 0.25, 0.4332, 0.0, 0.437, 0.0, 0.437, 0.25, 0.437, 0.25, 0.437, 0.0, 0.4408, 0.0, 0.4408, 0.25, 0.4408, 0.25, 0.4408, 0.0, 0.4446, 0.0, 0.4446, 0.25, 0.4446, 0.25, 0.4446, 0.0, 0.4485, 0.0, 0.4485, 0.25, 0.4485, 0.25, 0.4485, 0.0, 0.4524, 0.0, 0.4524, 0.25, 0.4524, 0.25, 0.4524, 0.0, 0.4564, 0.0, 0.4564, 0.25, 0.4564, 0.25, 0.4564, 0.0, 0.4603, 0.0, 0.4603, 0.25, 0.843, 0.75, 0.843, 0.5, 0.8445, 0.5, 0.8445, 0.75, 0.8445, 0.75, 0.8445, 0.5, 0.846, 0.5, 0.846, 0.75, 0.846, 0.75, 0.846, 0.5, 0.8474, 0.5, 0.8474, 0.75, 0.8474, 0.75, 0.8474, 0.5, 0.8489, 0.5, 0.8489, 0.75, 0.8489, 0.75, 0.8489, 0.5, 0.8503, 0.5, 0.8503, 0.75, 0.8503, 0.75, 0.8503, 0.5, 0.8518, 0.5, 0.8518, 0.75, 0.8518, 0.75, 0.8518, 0.5, 0.8532, 0.5, 0.8532, 0.75, 0.8532, 0.75, 0.8532, 0.5, 0.8546, 0.5, 0.8546, 0.75, 0.8546, 0.75, 0.8546, 0.5, 0.8559, 0.5, 0.8559, 0.75, 0.8559, 0.75, 0.8559, 0.5, 0.8573, 0.5, 0.8573, 0.75, 0.8573, 0.75, 0.8573, 0.5, 0.8586, 0.5, 0.8586, 0.75, 0.8586, 0.75, 0.8586, 0.5, 0.8599, 0.5, 0.8599, 0.75, 0.8599, 0.75, 0.8599, 0.5, 0.8611, 0.5, 0.8611, 0.75, 0.8611, 0.75, 0.8611, 0.5, 0.8623, 0.5, 0.8623, 0.75, 0.8623, 0.75, 0.8623, 0.5, 0.8634, 0.5, 0.8634, 0.75, 0.8634, 0.75, 0.8634, 0.5, 0.8646, 0.5, 0.8646, 0.75, 0.8646, 0.75, 0.8646, 0.5, 0.875, 0.5, 0.875, 0.75, 0.625, 0.0, 0.625, 0.25, 0.5972, 0.25, 0.5972, 0.0, 0.5972, 0.0, 0.5972, 0.25, 0.5942, 0.25, 0.5942, 0.0, 0.5942, 0.0, 0.5942, 0.25, 0.5911, 0.25, 0.5911, 0.0, 0.5911, 0.0, 0.5911, 0.25, 0.5879, 0.25, 0.5879, 0.0, 0.5879, 0.0, 0.5879, 0.25, 0.5846, 0.25, 0.5846, 0.0, 0.5846, 0.0, 0.5846, 0.25, 0.5812, 0.25, 0.5812, 0.0, 0.5812, 0.0, 0.5812, 0.25, 0.5777, 0.25, 0.5777, 0.0, 0.5777, 0.0, 0.5777, 0.25, 0.5742, 0.25, 0.5742, 0.0, 0.5742, 0.0, 0.5742, 0.25, 0.5705, 0.25, 0.5705, 0.0, 0.5705, 0.0, 0.5705, 0.25, 0.5668, 0.25, 0.5668, 0.0, 0.5668, 0.0, 0.5668, 0.25, 0.563, 0.25, 0.563, 0.0, 0.563, 0.0, 0.563, 0.25, 0.5592, 0.25, 0.5592, 0.0, 0.5592, 0.0, 0.5592, 0.25, 0.5554, 0.25, 0.5554, 0.0, 0.5554, 0.0, 0.5554, 0.25, 0.5515, 0.25, 0.5515, 0.0, 0.5515, 0.0, 0.5515, 0.25, 0.5476, 0.25, 0.5476, 0.0, 0.5476, 0.0, 0.5476, 0.25, 0.5436, 0.25, 0.5436, 0.0, 0.5436, 0.0, 0.5436, 0.25, 0.5397, 0.25, 0.5397, 0.0, 0.343, 0.75, 0.343, 0.5, 0.3445, 0.5, 0.3445, 0.75, 0.3445, 0.75, 0.3445, 0.5, 0.346, 0.5, 0.346, 0.75, 0.346, 0.75, 0.346, 0.5, 0.3474, 0.5, 0.3474, 0.75, 0.3474, 0.75, 0.3474, 0.5, 0.3489, 0.5, 0.3489, 0.75, 0.3489, 0.75, 0.3489, 0.5, 0.3503, 0.5, 0.3503, 0.75, 0.3503, 0.75, 0.3503, 0.5, 0.3518, 0.5, 0.3518, 0.75, 0.3518, 0.75, 0.3518, 0.5, 0.3532, 0.5, 0.3532, 0.75, 0.3532, 0.75, 0.3532, 0.5, 0.3546, 0.5, 0.3546, 0.75, 0.3546, 0.75, 0.3546, 0.5, 0.3559, 0.5, 0.3559, 0.75, 0.3559, 0.75, 0.3559, 0.5, 0.3573, 0.5, 0.3573, 0.75, 0.3573, 0.75, 0.3573, 0.5, 0.3586, 0.5, 0.3586, 0.75, 0.3586, 0.75, 0.3586, 0.5, 0.3599, 0.5, 0.3599, 0.75, 0.3599, 0.75, 0.3599, 0.5, 0.3611, 0.5, 0.3611, 0.75, 0.3611, 0.75, 0.3611, 0.5, 0.3623, 0.5, 0.3623, 0.75, 0.3623, 0.75, 0.3623, 0.5, 0.3634, 0.5, 0.3634, 0.75, 0.3634, 0.75, 0.3634, 0.5, 0.3646, 0.5, 0.3646, 0.75, 0.3646, 0.75, 0.3646, 0.5, 0.375, 0.5, 0.375, 0.75, 0.375, 0.75, 0.375, 0.5, 0.4028, 0.5, 0.4028, 0.75, 0.4028, 0.75, 0.4028, 0.5, 0.4058, 0.5, 0.4058, 0.75, 0.4058, 0.75, 0.4058, 0.5, 0.4089, 0.5, 0.4089, 0.75, 0.4089, 0.75, 0.4089, 0.5, 0.4121, 0.5, 0.4121, 0.75, 0.4121, 0.75, 0.4121, 0.5, 0.4154, 0.5, 0.4154, 0.75, 0.4154, 0.75, 0.4154, 0.5, 0.4188, 0.5, 0.4188, 0.75, 0.4188, 0.75, 0.4188, 0.5, 0.4223, 0.5, 0.4223, 0.75, 0.4223, 0.75, 0.4223, 0.5, 0.4258, 0.5, 0.4258, 0.75, 0.4258, 0.75, 0.4258, 0.5, 0.4295, 0.5, 0.4295, 0.75, 0.4295, 0.75, 0.4295, 0.5, 0.4332, 0.5, 0.4332, 0.75, 0.4332, 0.75, 0.4332, 0.5, 0.437, 0.5, 0.437, 0.75, 0.437, 0.75, 0.437, 0.5, 0.4408, 0.5, 0.4408, 0.75, 0.4408, 0.75, 0.4408, 0.5, 0.4446, 0.5, 0.4446, 0.75, 0.4446, 0.75, 0.4446, 0.5, 0.4485, 0.5, 0.4485, 0.75, 0.4485, 0.75, 0.4485, 0.5, 0.4524, 0.5, 0.4524, 0.75, 0.4524, 0.75, 0.4524, 0.5, 0.4564, 0.5, 0.4564, 0.75, 0.4564, 0.75, 0.4564, 0.5, 0.4603, 0.5, 0.4603, 0.75, 0.657, 0.5, 0.657, 0.75, 0.6555, 0.75, 0.6555, 0.5, 0.6555, 0.5, 0.6555, 0.75, 0.654, 0.75, 0.654, 0.5, 0.654, 0.5, 0.654, 0.75, 0.6526, 0.75, 0.6526, 0.5, 0.6526, 0.5, 0.6526, 0.75, 0.6511, 0.75, 0.6511, 0.5, 0.6511, 0.5, 0.6511, 0.75, 0.6497, 0.75, 0.6497, 0.5, 0.6497, 0.5, 0.6497, 0.75, 0.6482, 0.75, 0.6482, 0.5, 0.6482, 0.5, 0.6482, 0.75, 0.6468, 0.75, 0.6468, 0.5, 0.6468, 0.5, 0.6468, 0.75, 0.6454, 0.75, 0.6454, 0.5, 0.6454, 0.5, 0.6454, 0.75, 0.6441, 0.75, 0.6441, 0.5, 0.6441, 0.5, 0.6441, 0.75, 0.6427, 0.75, 0.6427, 0.5, 0.6427, 0.5, 0.6427, 0.75, 0.6414, 0.75, 0.6414, 0.5, 0.6414, 0.5, 0.6414, 0.75, 0.6401, 0.75, 0.6401, 0.5, 0.6401, 0.5, 0.6401, 0.75, 0.6389, 0.75, 0.6389, 0.5, 0.6389, 0.5, 0.6389, 0.75, 0.6377, 0.75, 0.6377, 0.5, 0.6377, 0.5, 0.6377, 0.75, 0.6366, 0.75, 0.6366, 0.5, 0.6366, 0.5, 0.6366, 0.75, 0.6354, 0.75, 0.6354, 0.5, 0.6354, 0.5, 0.6354, 0.75, 0.625, 0.75, 0.625, 0.5, 0.625, 0.5, 0.625, 0.75, 0.5972, 0.75, 0.5972, 0.5, 0.5972, 0.5, 0.5972, 0.75, 0.5942, 0.75, 0.5942, 0.5, 0.5942, 0.5, 0.5942, 0.75, 0.5911, 0.75, 0.5911, 0.5, 0.5911, 0.5, 0.5911, 0.75, 0.5879, 0.75, 0.5879, 0.5, 0.5879, 0.5, 0.5879, 0.75, 0.5846, 0.75, 0.5846, 0.5, 0.5846, 0.5, 0.5846, 0.75, 0.5812, 0.75, 0.5812, 0.5, 0.5812, 0.5, 0.5812, 0.75, 0.5777, 0.75, 0.5777, 0.5, 0.5777, 0.5, 0.5777, 0.75, 0.5742, 0.75, 0.5742, 0.5, 0.5742, 0.5, 0.5742, 0.75, 0.5705, 0.75, 0.5705, 0.5, 0.5705, 0.5, 0.5705, 0.75, 0.5668, 0.75, 0.5668, 0.5, 0.5668, 0.5, 0.5668, 0.75, 0.563, 0.75, 0.563, 0.5, 0.563, 0.5, 0.563, 0.75, 0.5592, 0.75, 0.5592, 0.5, 0.5592, 0.5, 0.5592, 0.75, 0.5554, 0.75, 0.5554, 0.5, 0.5554, 0.5, 0.5554, 0.75, 0.5515, 0.75, 0.5515, 0.5, 0.5515, 0.5, 0.5515, 0.75, 0.5476, 0.75, 0.5476, 0.5, 0.5476, 0.5, 0.5476, 0.75, 0.5436, 0.75, 0.5436, 0.5, 0.5436, 0.5, 0.5436, 0.75, 0.5397, 0.75, 0.5397, 0.5, 0.157, 0.5, 0.343, 0.5, 0.343, 0.75, 0.157, 0.75, 0.5397, 0.75, 0.4603, 0.75, 0.4564, 0.75, 0.4524, 0.7501, 0.4485, 0.7503, 0.4446, 0.7505, 0.4408, 0.7508, 0.437, 0.7512, 0.4332, 0.7517, 0.4295, 0.7522, 0.4258, 0.7527, 0.4223, 0.7534, 0.4188, 0.754, 0.4154, 0.7548, 0.4121, 0.7556, 0.4089, 0.7565, 0.4058, 0.7574, 0.4028, 0.7583, 0.4, 0.7594, 0.3973, 0.7604, 0.3947, 0.7616, 0.3922, 0.7627, 0.3899, 0.7639, 0.3878, 0.7651, 0.3858, 0.7664, 0.3839, 0.7677, 0.3823, 0.7691, 0.3808, 0.7704, 0.3794, 0.7718, 0.3783, 0.7732, 0.3773, 0.7747, 0.3765, 0.7761, 0.3758, 0.7776, 0.3754, 0.779, 0.3751, 0.7805, 0.375, 0.782, 0.375, 0.968, 0.3751, 0.9695, 0.3754, 0.971, 0.3758, 0.9724, 0.3765, 0.9739, 0.3773, 0.9753, 0.3783, 0.9768, 0.3794, 0.9782, 0.3808, 0.9796, 0.3823, 0.9809, 0.3839, 0.9823, 0.3858, 0.9836, 0.3878, 0.9849, 0.3899, 0.9861, 0.3922, 0.9873, 0.3947, 0.9884, 0.3973, 0.9896, 0.4, 0.9906, 0.4028, 0.9917, 0.4058, 0.9926, 0.4089, 0.9935, 0.4121, 0.9944, 0.4154, 0.9952, 0.4188, 0.996, 0.4223, 0.9966, 0.4258, 0.9973, 0.4295, 0.9978, 0.4332, 0.9983, 0.437, 0.9988, 0.4408, 0.9992, 0.4446, 0.9995, 0.4485, 0.9997, 0.4524, 0.9999, 0.4564, 1.0, 0.4603, 1.0, 0.5397, 1.0, 0.5436, 1.0, 0.5476, 0.9999, 0.5515, 0.9997, 0.5554, 0.9995, 0.5592, 0.9992, 0.563, 0.9988, 0.5668, 0.9983, 0.5705, 0.9978, 0.5742, 0.9973, 0.5777, 0.9966, 0.5812, 0.996, 0.5846, 0.9952, 0.5879, 0.9944, 0.5911, 0.9935, 0.5942, 0.9926, 0.5972, 0.9917, 0.6, 0.9906, 0.6027, 0.9896, 0.6053, 0.9884, 0.6078, 0.9873, 0.6101, 0.9861, 0.6122, 0.9849, 0.6142, 0.9836, 0.6161, 0.9823, 0.6177, 0.9809, 0.6192, 0.9796, 0.6206, 0.9782, 0.6217, 0.9768, 0.6227, 0.9753, 0.6235, 0.9739, 0.6242, 0.9724, 0.6246, 0.971, 0.6249, 0.9695, 0.625, 0.968, 0.625, 0.782, 0.6249, 0.7805, 0.6246, 0.779, 0.6242, 0.7776, 0.6235, 0.7761, 0.6227, 0.7747, 0.6217, 0.7732, 0.6206, 0.7718, 0.6192, 0.7704, 0.6177, 0.7691, 0.6161, 0.7677, 0.6142, 0.7664, 0.6122, 0.7651, 0.6101, 0.7639, 0.6078, 0.7627, 0.6053, 0.7616, 0.6027, 0.7604, 0.6, 0.7594, 0.5972, 0.7583, 0.5942, 0.7574, 0.5911, 0.7565, 0.5879, 0.7556, 0.5846, 0.7548, 0.5812, 0.754, 0.5777, 0.7534, 0.5742, 0.7527, 0.5705, 0.7522, 0.5668, 0.7517, 0.563, 0.7512, 0.5592, 0.7508, 0.5554, 0.7505, 0.5515, 0.7503, 0.5476, 0.7501, 0.5436, 0.75, 0.4603, 0.5063, 0.4603, 0.75, 0.5397, 0.75, 0.5397, 0.5063, 0.657, 0.75, 0.843, 0.75, 0.843, 0.5063, 0.657, 0.5063, 0.5397, 0.2438, 0.5397, 0.0, 0.4603, 0.0, 0.4603, 0.2438, 0.1555, 0.5063, 0.1555, 0.75, 0.157, 0.75, 0.157, 0.5063, 0.154, 0.5063, 0.154, 0.75, 0.1555, 0.75, 0.1555, 0.5063, 0.1526, 0.5063, 0.1526, 0.75, 0.154, 0.75, 0.154, 0.5063, 0.1511, 0.5063, 0.1511, 0.75, 0.1526, 0.75, 0.1526, 0.5063, 0.1497, 0.5063, 0.1497, 0.75, 0.1511, 0.75, 0.1511, 0.5063, 0.1482, 0.5063, 0.1482, 0.75, 0.1497, 0.75, 0.1497, 0.5063, 0.1468, 0.5063, 0.1468, 0.75, 0.1482, 0.75, 0.1482, 0.5063, 0.1454, 0.5063, 0.1454, 0.75, 0.1468, 0.75, 0.1468, 0.5063, 0.1441, 0.5063, 0.1441, 0.75, 0.1454, 0.75, 0.1454, 0.5063, 0.1427, 0.5063, 0.1427, 0.75, 0.1441, 0.75, 0.1441, 0.5063, 0.1414, 0.5063, 0.1414, 0.75, 0.1427, 0.75, 0.1427, 0.5063, 0.1401, 0.5063, 0.1401, 0.75, 0.1414, 0.75, 0.1414, 0.5063, 0.1389, 0.5063, 0.1389, 0.75, 0.1401, 0.75, 0.1401, 0.5063, 0.1377, 0.5063, 0.1377, 0.75, 0.1389, 0.75, 0.1389, 0.5063, 0.1366, 0.5063, 0.1366, 0.75, 0.1377, 0.75, 0.1377, 0.5063, 0.1354, 0.5063, 0.1354, 0.75, 0.1366, 0.75, 0.1366, 0.5063, 0.125, 0.5063, 0.125, 0.75, 0.1354, 0.75, 0.1354, 0.5063, 0.4028, 0.2438, 0.4028, 0.0, 0.375, 0.0, 0.375, 0.2438, 0.4058, 0.2438, 0.4058, 0.0, 0.4028, 0.0, 0.4028, 0.2438, 0.4089, 0.0, 0.4058, 0.0, 0.4058, 0.2438, 0.4089, 0.2438, 0.4121, 0.0, 0.4089, 0.0, 0.4089, 0.2438, 0.4121, 0.2438, 0.4154, 0.0, 0.4121, 0.0, 0.4121, 0.2438, 0.4154, 0.2438, 0.4188, 0.0, 0.4154, 0.0, 0.4154, 0.2438, 0.4188, 0.2438, 0.4223, 0.0, 0.4188, 0.0, 0.4188, 0.2438, 0.4223, 0.2438, 0.4258, 0.0, 0.4223, 0.0, 0.4223, 0.2438, 0.4258, 0.2438, 0.4295, 0.0, 0.4258, 0.0, 0.4258, 0.2438, 0.4295, 0.2438, 0.4332, 0.0, 0.4295, 0.0, 0.4295, 0.2438, 0.4332, 0.2438, 0.437, 0.0, 0.4332, 0.0, 0.4332, 0.2438, 0.437, 0.2438, 0.4408, 0.0, 0.437, 0.0, 0.437, 0.2438, 0.4408, 0.2438, 0.4446, 0.0, 0.4408, 0.0, 0.4408, 0.2438, 0.4446, 0.2438, 0.4485, 0.0, 0.4446, 0.0, 0.4446, 0.2438, 0.4485, 0.2438, 0.4524, 0.0, 0.4485, 0.0, 0.4485, 0.2438, 0.4524, 0.2438, 0.4564, 0.0, 0.4524, 0.0, 0.4524, 0.2438, 0.4564, 0.2438, 0.4603, 0.0, 0.4564, 0.0, 0.4564, 0.2438, 0.4603, 0.2438, 0.843, 0.75, 0.8445, 0.75, 0.8445, 0.5063, 0.843, 0.5063, 0.8445, 0.75, 0.846, 0.75, 0.846, 0.5063, 0.8445, 0.5063, 0.846, 0.75, 0.8474, 0.75, 0.8474, 0.5063, 0.846, 0.5063, 0.8474, 0.75, 0.8489, 0.75, 0.8489, 0.5063, 0.8474, 0.5063, 0.8489, 0.75, 0.8503, 0.75, 0.8503, 0.5063, 0.8489, 0.5063, 0.8503, 0.75, 0.8518, 0.75, 0.8518, 0.5063, 0.8503, 0.5063, 0.8518, 0.75, 0.8532, 0.75, 0.8532, 0.5063, 0.8518, 0.5063, 0.8532, 0.75, 0.8546, 0.75, 0.8546, 0.5063, 0.8532, 0.5063, 0.8546, 0.75, 0.8559, 0.75, 0.8559, 0.5063, 0.8546, 0.5063, 0.8559, 0.75, 0.8573, 0.75, 0.8573, 0.5062, 0.8559, 0.5063, 0.8573, 0.75, 0.8586, 0.75, 0.8586, 0.5063, 0.8573, 0.5062, 0.8586, 0.75, 0.8599, 0.75, 0.8599, 0.5063, 0.8586, 0.5063, 0.8599, 0.75, 0.8611, 0.75, 0.8611, 0.5063, 0.8599, 0.5063, 0.8611, 0.75, 0.8623, 0.75, 0.8623, 0.5063, 0.8611, 0.5063, 0.8623, 0.75, 0.8634, 0.75, 0.8634, 0.5063, 0.8623, 0.5063, 0.8634, 0.75, 0.8646, 0.75, 0.8646, 0.5063, 0.8634, 0.5063, 0.8646, 0.75, 0.875, 0.75, 0.875, 0.5063, 0.8646, 0.5063, 0.625, 0.0, 0.5972, 0.0, 0.5972, 0.2438, 0.625, 0.2438, 0.5972, 0.0, 0.5942, 0.0, 0.5942, 0.2438, 0.5972, 0.2438, 0.5942, 0.0, 0.5911, 0.0, 0.5911, 0.2438, 0.5942, 0.2438, 0.5911, 0.0, 0.5879, 0.0, 0.5879, 0.2438, 0.5911, 0.2438, 0.5879, 0.0, 0.5846, 0.0, 0.5846, 0.2438, 0.5879, 0.2438, 0.5846, 0.0, 0.5812, 0.0, 0.5812, 0.2438, 0.5846, 0.2438, 0.5812, 0.0, 0.5777, 0.0, 0.5777, 0.2438, 0.5812, 0.2438, 0.5777, 0.0, 0.5742, 0.0, 0.5742, 0.2438, 0.5777, 0.2438, 0.5742, 0.0, 0.5705, 0.0, 0.5705, 0.2438, 0.5742, 0.2438, 0.5705, 0.0, 0.5668, 0.0, 0.5668, 0.2438, 0.5705, 0.2438, 0.5668, 0.0, 0.563, 0.0, 0.563, 0.2438, 0.5668, 0.2438, 0.563, 0.0, 0.5592, 0.0, 0.5592, 0.2438, 0.563, 0.2438, 0.5592, 0.0, 0.5554, 0.0, 0.5554, 0.2438, 0.5592, 0.2438, 0.5554, 0.0, 0.5515, 0.0, 0.5515, 0.2438, 0.5554, 0.2438, 0.5515, 0.0, 0.5476, 0.0, 0.5476, 0.2438, 0.5515, 0.2438, 0.5476, 0.0, 0.5436, 0.0, 0.5436, 0.2438, 0.5476, 0.2438, 0.5436, 0.0, 0.5397, 0.0, 0.5397, 0.2438, 0.5436, 0.2438, 0.343, 0.5063, 0.343, 0.75, 0.3445, 0.75, 0.3445, 0.5063, 0.3445, 0.5063, 0.3445, 0.75, 0.346, 0.75, 0.346, 0.5063, 0.346, 0.5063, 0.346, 0.75, 0.3474, 0.75, 0.3474, 0.5063, 0.3474, 0.5063, 0.3474, 0.75, 0.3489, 0.75, 0.3489, 0.5063, 0.3489, 0.5063, 0.3489, 0.75, 0.3503, 0.75, 0.3503, 0.5063, 0.3503, 0.5063, 0.3503, 0.75, 0.3518, 0.75, 0.3518, 0.5063, 0.3518, 0.5063, 0.3518, 0.75, 0.3532, 0.75, 0.3532, 0.5063, 0.3532, 0.5063, 0.3532, 0.75, 0.3546, 0.75, 0.3546, 0.5063, 0.3545, 0.5062, 0.3546, 0.5063, 0.3546, 0.75, 0.3559, 0.75, 0.3559, 0.5063, 0.3559, 0.5063, 0.3559, 0.75, 0.3573, 0.75, 0.3573, 0.5062, 0.3573, 0.5062, 0.3573, 0.75, 0.3586, 0.75, 0.3586, 0.5063, 0.3586, 0.5063, 0.3586, 0.75, 0.3599, 0.75, 0.3599, 0.5063, 0.3599, 0.5063, 0.3599, 0.75, 0.3611, 0.75, 0.3611, 0.5063, 0.3611, 0.5063, 0.3611, 0.75, 0.3623, 0.75, 0.3623, 0.5063, 0.3623, 0.5063, 0.3623, 0.75, 0.3634, 0.75, 0.3634, 0.5063, 0.3634, 0.5063, 0.3634, 0.75, 0.3646, 0.75, 0.3646, 0.5063, 0.3646, 0.5063, 0.3646, 0.75, 0.375, 0.75, 0.375, 0.5063, 0.375, 0.5063, 0.375, 0.75, 0.4028, 0.75, 0.4028, 0.5063, 0.4028, 0.5063, 0.4028, 0.75, 0.4058, 0.75, 0.4058, 0.5063, 0.4058, 0.75, 0.4089, 0.75, 0.4089, 0.5063, 0.4058, 0.5063, 0.4089, 0.75, 0.4121, 0.75, 0.4121, 0.5063, 0.4089, 0.5063, 0.4121, 0.75, 0.4154, 0.75, 0.4154, 0.5063, 0.4121, 0.5063, 0.4154, 0.75, 0.4188, 0.75, 0.4188, 0.5063, 0.4154, 0.5063, 0.4188, 0.75, 0.4223, 0.75, 0.4223, 0.5063, 0.4188, 0.5063, 0.4223, 0.75, 0.4258, 0.75, 0.4258, 0.5063, 0.4223, 0.5063, 0.4258, 0.75, 0.4295, 0.75, 0.4295, 0.5063, 0.4258, 0.5063, 0.4295, 0.75, 0.4332, 0.75, 0.4332, 0.5063, 0.4295, 0.5063, 0.4332, 0.75, 0.437, 0.75, 0.437, 0.5063, 0.4332, 0.5063, 0.437, 0.75, 0.4408, 0.75, 0.4408, 0.5063, 0.437, 0.5063, 0.4408, 0.75, 0.4446, 0.75, 0.4446, 0.5063, 0.4408, 0.5063, 0.4446, 0.75, 0.4485, 0.75, 0.4485, 0.5063, 0.4446, 0.5063, 0.4485, 0.75, 0.4524, 0.75, 0.4524, 0.5063, 0.4485, 0.5063, 0.4524, 0.75, 0.4564, 0.75, 0.4564, 0.5063, 0.4524, 0.5063, 0.4564, 0.75, 0.4603, 0.75, 0.4603, 0.5063, 0.4564, 0.5063, 0.6555, 0.75, 0.657, 0.75, 0.657, 0.5063, 0.6555, 0.5063, 0.654, 0.75, 0.6555, 0.75, 0.6555, 0.5063, 0.654, 0.5063, 0.6526, 0.75, 0.654, 0.75, 0.654, 0.5063, 0.6526, 0.5063, 0.6511, 0.75, 0.6526, 0.75, 0.6526, 0.5063, 0.6511, 0.5063, 0.6497, 0.75, 0.6511, 0.75, 0.6511, 0.5063, 0.6497, 0.5063, 0.6482, 0.75, 0.6497, 0.75, 0.6497, 0.5063, 0.6482, 0.5063, 0.6468, 0.75, 0.6482, 0.75, 0.6482, 0.5063, 0.6468, 0.5063, 0.6454, 0.75, 0.6468, 0.75, 0.6468, 0.5063, 0.6454, 0.5063, 0.6441, 0.75, 0.6454, 0.75, 0.6454, 0.5063, 0.6441, 0.5063, 0.6427, 0.75, 0.6441, 0.75, 0.6441, 0.5063, 0.6427, 0.5063, 0.6414, 0.75, 0.6427, 0.75, 0.6427, 0.5063, 0.6414, 0.5063, 0.6401, 0.75, 0.6414, 0.75, 0.6414, 0.5063, 0.6401, 0.5063, 0.6389, 0.75, 0.6401, 0.75, 0.6401, 0.5063, 0.6389, 0.5063, 0.6377, 0.75, 0.6389, 0.75, 0.6389, 0.5063, 0.6377, 0.5063, 0.6366, 0.75, 0.6377, 0.75, 0.6377, 0.5063, 0.6366, 0.5063, 0.6354, 0.75, 0.6366, 0.75, 0.6366, 0.5063, 0.6354, 0.5063, 0.625, 0.75, 0.6354, 0.75, 0.6354, 0.5063, 0.625, 0.5063, 0.5972, 0.75, 0.625, 0.75, 0.625, 0.5063, 0.5972, 0.5063, 0.5942, 0.75, 0.5972, 0.75, 0.5972, 0.5063, 0.5942, 0.5063, 0.5911, 0.75, 0.5942, 0.75, 0.5942, 0.5063, 0.5911, 0.5063, 0.5879, 0.75, 0.5911, 0.75, 0.5911, 0.5063, 0.5879, 0.5063, 0.5846, 0.75, 0.5879, 0.75, 0.5879, 0.5063, 0.5846, 0.5063, 0.5812, 0.75, 0.5846, 0.75, 0.5846, 0.5063, 0.5812, 0.5063, 0.5777, 0.75, 0.5812, 0.75, 0.5812, 0.5063, 0.5777, 0.5063, 0.5742, 0.75, 0.5777, 0.75, 0.5777, 0.5063, 0.5742, 0.5063, 0.5705, 0.75, 0.5742, 0.75, 0.5742, 0.5063, 0.5705, 0.5063, 0.5668, 0.75, 0.5705, 0.75, 0.5705, 0.5063, 0.5668, 0.5063, 0.563, 0.75, 0.5668, 0.75, 0.5668, 0.5063, 0.563, 0.5063, 0.5592, 0.75, 0.563, 0.75, 0.563, 0.5063, 0.5592, 0.5063, 0.5554, 0.75, 0.5592, 0.75, 0.5592, 0.5063, 0.5554, 0.5063, 0.5515, 0.75, 0.5554, 0.75, 0.5554, 0.5063, 0.5515, 0.5063, 0.5476, 0.75, 0.5515, 0.75, 0.5515, 0.5063, 0.5476, 0.5063, 0.5436, 0.75, 0.5476, 0.75, 0.5476, 0.5063, 0.5436, 0.5063, 0.5397, 0.75, 0.5436, 0.75, 0.5436, 0.5063, 0.5397, 0.5063, 0.157, 0.5063, 0.157, 0.75, 0.343, 0.75, 0.343, 0.5063])
me_cube_003.update()
me_cube_001 = bpy.data.meshes.new('Cube.001')
me_cube_001.from_pydata([(-2.0, -0.25, -0.2382), (-1.488, -0.25, -0.75), (-1.999, -0.25, -0.2619), (-1.998, -0.25, -0.2855), (-1.995, -0.25, -0.3089), (-1.991, -0.25, -0.3323), (-1.986, -0.25, -0.3554), (-1.98, -0.25, -0.3783), (-1.973, -0.25, -0.4009), (-1.965, -0.25, -0.4231), (-1.956, -0.25, -0.445), (-1.946, -0.25, -0.4664), (-1.935, -0.25, -0.4873), (-1.923, -0.25, -0.5076), (-1.91, -0.25, -0.5275), (-1.897, -0.25, -0.5466), (-1.882, -0.25, -0.5652), (-1.866, -0.25, -0.583), (-1.85, -0.25, -0.6001), (-1.833, -0.25, -0.6164), (-1.815, -0.25, -0.632), (-1.797, -0.25, -0.6466), (-1.777, -0.25, -0.6604), (-1.758, -0.25, -0.6733), (-1.737, -0.25, -0.6853), (-1.716, -0.25, -0.6963), (-1.695, -0.25, -0.7064), (-1.673, -0.25, -0.7154), (-1.651, -0.25, -0.7235), (-1.628, -0.25, -0.7305), (-1.605, -0.25, -0.7364), (-1.582, -0.25, -0.7413), (-1.559, -0.25, -0.7451), (-1.535, -0.25, -0.7478), (-1.512, -0.25, -0.7495), (-1.488, -0.25, 0.75), (-2.0, -0.25, 0.2382), (-1.512, -0.25, 0.7495), (-1.535, -0.25, 0.7478), (-1.559, -0.25, 0.7451), (-1.582, -0.25, 0.7413), (-1.605, -0.25, 0.7364), (-1.628, -0.25, 0.7305), (-1.651, -0.25, 0.7235), (-1.673, -0.25, 0.7154), (-1.695, -0.25, 0.7064), (-1.716, -0.25, 0.6963), (-1.737, -0.25, 0.6853), (-1.758, -0.25, 0.6733), (-1.777, -0.25, 0.6604), (-1.797, -0.25, 0.6466), (-1.815, -0.25, 0.632), (-1.833, -0.25, 0.6164), (-1.85, -0.25, 0.6001), (-1.866, -0.25, 0.583), (-1.882, -0.25, 0.5652), (-1.897, -0.25, 0.5466), (-1.91, -0.25, 0.5275), (-1.923, -0.25, 0.5076), (-1.935, -0.25, 0.4873), (-1.946, -0.25, 0.4664), (-1.956, -0.25, 0.445), (-1.965, -0.25, 0.4231), (-1.973, -0.25, 0.4009), (-1.98, -0.25, 0.3783), (-1.986, -0.25, 0.3554), (-1.991, -0.25, 0.3323), (-1.995, -0.25, 0.3089), (-1.998, -0.25, 0.2855), (-1.999, -0.25, 0.2619), (-1.488, 0.25, -0.75), (-2.0, 0.25, -0.2382), (-1.512, 0.25, -0.7495), (-1.535, 0.25, -0.7478), (-1.559, 0.25, -0.7451), (-1.582, 0.25, -0.7413), (-1.605, 0.25, -0.7364), (-1.628, 0.25, -0.7305), (-1.651, 0.25, -0.7235), (-1.673, 0.25, -0.7154), (-1.695, 0.25, -0.7064), (-1.716, 0.25, -0.6963), (-1.737, 0.25, -0.6853), (-1.758, 0.25, -0.6733), (-1.777, 0.25, -0.6604), (-1.797, 0.25, -0.6466), (-1.815, 0.25, -0.632), (-1.833, 0.25, -0.6164), (-1.85, 0.25, -0.6001), (-1.866, 0.25, -0.583), (-1.882, 0.25, -0.5652), (-1.897, 0.25, -0.5466), (-1.91, 0.25, -0.5275), (-1.923, 0.25, -0.5076), (-1.935, 0.25, -0.4873), (-1.946, 0.25, -0.4664), (-1.956, 0.25, -0.445), (-1.965, 0.25, -0.4231), (-1.973, 0.25, -0.4009), (-1.98, 0.25, -0.3783), (-1.986, 0.25, -0.3554), (-1.991, 0.25, -0.3323), (-1.995, 0.25, -0.3089), (-1.998, 0.25, -0.2855), (-1.999, 0.25, -0.2619), (-2.0, 0.25, 0.2382), (-1.488, 0.25, 0.75), (-1.999, 0.25, 0.2619), (-1.998, 0.25, 0.2855), (-1.995, 0.25, 0.3089), (-1.991, 0.25, 0.3323), (-1.986, 0.25, 0.3554), (-1.98, 0.25, 0.3783), (-1.973, 0.25, 0.4009), (-1.965, 0.25, 0.4231), (-1.956, 0.25, 0.445), (-1.946, 0.25, 0.4664), (-1.935, 0.25, 0.4873), (-1.923, 0.25, 0.5076), (-1.91, 0.25, 0.5275), (-1.897, 0.25, 0.5466), (-1.882, 0.25, 0.5652), (-1.866, 0.25, 0.583), (-1.85, 0.25, 0.6001), (-1.833, 0.25, 0.6164), (-1.815, 0.25, 0.632), (-1.797, 0.25, 0.6466), (-1.777, 0.25, 0.6604), (-1.758, 0.25, 0.6733), (-1.737, 0.25, 0.6853), (-1.716, 0.25, 0.6963), (-1.695, 0.25, 0.7064), (-1.673, 0.25, 0.7154), (-1.651, 0.25, 0.7235), (-1.628, 0.25, 0.7305), (-1.605, 0.25, 0.7364), (-1.582, 0.25, 0.7413), (-1.559, 0.25, 0.7451), (-1.535, 0.25, 0.7478), (-1.512, 0.25, 0.7495), (1.488, -0.25, -0.75), (2.0, -0.25, -0.2382), (1.512, -0.25, -0.7495), (1.535, -0.25, -0.7478), (1.559, -0.25, -0.7451), (1.582, -0.25, -0.7413), (1.605, -0.25, -0.7364), (1.628, -0.25, -0.7305), (1.651, -0.25, -0.7235), (1.673, -0.25, -0.7154), (1.695, -0.25, -0.7064), (1.716, -0.25, -0.6963), (1.737, -0.25, -0.6853), (1.758, -0.25, -0.6733), (1.777, -0.25, -0.6604), (1.797, -0.25, -0.6466), (1.815, -0.25, -0.632), (1.833, -0.25, -0.6164), (1.85, -0.25, -0.6001), (1.866, -0.25, -0.583), (1.882, -0.25, -0.5652), (1.897, -0.25, -0.5466), (1.91, -0.25, -0.5275), (1.923, -0.25, -0.5076), (1.935, -0.25, -0.4873), (1.946, -0.25, -0.4664), (1.956, -0.25, -0.445), (1.965, -0.25, -0.4231), (1.973, -0.25, -0.4009), (1.98, -0.25, -0.3783), (1.986, -0.25, -0.3554), (1.991, -0.25, -0.3323), (1.995, -0.25, -0.3089), (1.998, -0.25, -0.2855), (1.999, -0.25, -0.2619), (2.0, -0.25, 0.2382), (1.488, -0.25, 0.75), (1.999, -0.25, 0.2619), (1.998, -0.25, 0.2855), (1.995, -0.25, 0.3089), (1.991, -0.25, 0.3323), (1.986, -0.25, 0.3554), (1.98, -0.25, 0.3783), (1.973, -0.25, 0.4009), (1.965, -0.25, 0.4231), (1.956, -0.25, 0.445), (1.946, -0.25, 0.4664), (1.935, -0.25, 0.4873), (1.923, -0.25, 0.5076), (1.91, -0.25, 0.5275), (1.897, -0.25, 0.5466), (1.882, -0.25, 0.5652), (1.866, -0.25, 0.583), (1.85, -0.25, 0.6001), (1.833, -0.25, 0.6164), (1.815, -0.25, 0.632), (1.797, -0.25, 0.6466), (1.777, -0.25, 0.6604), (1.758, -0.25, 0.6733), (1.737, -0.25, 0.6853), (1.716, -0.25, 0.6963), (1.695, -0.25, 0.7064), (1.673, -0.25, 0.7154), (1.651, -0.25, 0.7235), (1.628, -0.25, 0.7305), (1.605, -0.25, 0.7364), (1.582, -0.25, 0.7413), (1.559, -0.25, 0.7451), (1.535, -0.25, 0.7478), (1.512, -0.25, 0.7495), (2.0, 0.25, -0.2382), (1.488, 0.25, -0.75), (1.999, 0.25, -0.2619), (1.998, 0.25, -0.2855), (1.995, 0.25, -0.3089), (1.991, 0.25, -0.3323), (1.986, 0.25, -0.3554), (1.98, 0.25, -0.3783), (1.973, 0.25, -0.4009), (1.965, 0.25, -0.4231), (1.956, 0.25, -0.445), (1.946, 0.25, -0.4664), (1.935, 0.25, -0.4873), (1.923, 0.25, -0.5076), (1.91, 0.25, -0.5275), (1.897, 0.25, -0.5466), (1.882, 0.25, -0.5652), (1.866, 0.25, -0.583), (1.85, 0.25, -0.6001), (1.833, 0.25, -0.6164), (1.815, 0.25, -0.632), (1.797, 0.25, -0.6466), (1.777, 0.25, -0.6604), (1.758, 0.25, -0.6733), (1.737, 0.25, -0.6853), (1.716, 0.25, -0.6963), (1.695, 0.25, -0.7064), (1.673, 0.25, -0.7154), (1.651, 0.25, -0.7235), (1.628, 0.25, -0.7305), (1.605, 0.25, -0.7364), (1.582, 0.25, -0.7413), (1.559, 0.25, -0.7451), (1.535, 0.25, -0.7478), (1.512, 0.25, -0.7495), (1.488, 0.25, 0.75), (2.0, 0.25, 0.2382), (1.512, 0.25, 0.7495), (1.535, 0.25, 0.7478), (1.559, 0.25, 0.7451), (1.582, 0.25, 0.7413), (1.605, 0.25, 0.7364), (1.628, 0.25, 0.7305), (1.651, 0.25, 0.7235), (1.673, 0.25, 0.7154), (1.695, 0.25, 0.7064), (1.716, 0.25, 0.6963), (1.737, 0.25, 0.6853), (1.758, 0.25, 0.6733), (1.777, 0.25, 0.6604), (1.797, 0.25, 0.6466), (1.815, 0.25, 0.632), (1.833, 0.25, 0.6164), (1.85, 0.25, 0.6001), (1.866, 0.25, 0.583), (1.882, 0.25, 0.5652), (1.897, 0.25, 0.5466), (1.91, 0.25, 0.5275), (1.923, 0.25, 0.5076), (1.935, 0.25, 0.4873), (1.946, 0.25, 0.4664), (1.956, 0.25, 0.445), (1.965, 0.25, 0.4231), (1.973, 0.25, 0.4009), (1.98, 0.25, 0.3783), (1.986, 0.25, 0.3554), (1.991, 0.25, 0.3323), (1.995, 0.25, 0.3089), (1.998, 0.25, 0.2855), (1.999, 0.25, 0.2619)], [], [(140, 142, 143, 144, 145, 146, 147, 148, 149, 150, 151, 152, 153, 154, 155, 156, 157, 158, 159, 160, 161, 162, 163, 164, 165, 166, 167, 168, 169, 170, 171, 172, 173, 174, 141, 175, 177, 178, 179, 180, 181, 182, 183, 184, 185, 186, 187, 188, 189, 190, 191, 192, 193, 194, 195, 196, 197, 198, 199, 200, 201, 202, 203, 204, 205, 206, 207, 208, 209, 176, 35, 37, 38, 39, 40, 41, 42, 43, 44, 45, 46, 47, 48, 49, 50, 51, 52, 53, 54, 55, 56, 57, 58, 59, 60, 61, 62, 63, 64, 65, 66, 67, 68, 69, 36, 0, 2, 3, 4, 5, 6, 7, 8, 9, 10, 11, 12, 13, 14, 15, 16, 17, 18, 19, 20, 21, 22, 23, 24, 25, 26, 27, 28, 29, 30, 31, 32, 33, 34, 1), (210, 246, 175, 141), (245, 106, 35, 176), (0, 36, 105, 71), (70, 72, 73, 74, 75, 76, 77, 78, 79, 80, 81, 82, 83, 84, 85, 86, 87, 88, 89, 90, 91, 92, 93, 94, 95, 96, 97, 98, 99, 100, 101, 102, 103, 104, 71, 105, 107, 108, 109, 110, 111, 112, 113, 114, 115, 116, 117, 118, 119, 120, 121, 122, 123, 124, 125, 126, 127, 128, 129, 130, 131, 132, 133, 134, 135, 136, 137, 138, 139, 106, 245, 247, 248, 249, 250, 251, 252, 253, 254, 255, 256, 257, 258, 259, 260, 261, 262, 263, 264, 265, 266, 267, 268, 269, 270, 271, 272, 273, 274, 275, 276, 277, 278, 279, 246, 210, 212, 213, 214, 215, 216, 217, 218, 219, 220, 221, 222, 223, 224, 225, 226, 227, 228, 229, 230, 231, 232, 233, 234, 235, 236, 237, 238, 239, 240, 241, 242, 243, 244, 211), (70, 1, 34, 72), (72, 34, 33, 73), (73, 33, 32, 74), (74, 32, 31, 75), (75, 31, 30, 76), (76, 30, 29, 77), (77, 29, 28, 78), (78, 28, 27, 79), (79, 27, 26, 80), (80, 26, 25, 81), (81, 25, 24, 82), (82, 24, 23, 83), (83, 23, 22, 84), (84, 22, 21, 85), (85, 21, 20, 86), (86, 20, 19, 87), (87, 19, 18, 88), (88, 18, 17, 89), (89, 17, 16, 90), (90, 16, 15, 91), (91, 15, 14, 92), (92, 14, 13, 93), (93, 13, 12, 94), (94, 12, 11, 95), (95, 11, 10, 96), (96, 10, 9, 97), (97, 9, 8, 98), (98, 8, 7, 99), (99, 7, 6, 100), (100, 6, 5, 101), (101, 5, 4, 102), (102, 4, 3, 103), (103, 3, 2, 104), (104, 2, 0, 71), (35, 106, 139, 37), (37, 139, 138, 38), (38, 138, 137, 39), (39, 137, 136, 40), (40, 136, 135, 41), (41, 135, 134, 42), (42, 134, 133, 43), (43, 133, 132, 44), (44, 132, 131, 45), (45, 131, 130, 46), (46, 130, 129, 47), (47, 129, 128, 48), (48, 128, 127, 49), (49, 127, 126, 50), (50, 126, 125, 51), (51, 125, 124, 52), (52, 124, 123, 53), (53, 123, 122, 54), (54, 122, 121, 55), (55, 121, 120, 56), (56, 120, 119, 57), (57, 119, 118, 58), (58, 118, 117, 59), (59, 117, 116, 60), (60, 116, 115, 61), (61, 115, 114, 62), (62, 114, 113, 63), (63, 113, 112, 64), (64, 112, 111, 65), (65, 111, 110, 66), (66, 110, 109, 67), (67, 109, 108, 68), (68, 108, 107, 69), (69, 107, 105, 36), (140, 211, 244, 142), (142, 244, 243, 143), (143, 243, 242, 144), (144, 242, 241, 145), (145, 241, 240, 146), (146, 240, 239, 147), (147, 239, 238, 148), (148, 238, 237, 149), (149, 237, 236, 150), (150, 236, 235, 151), (151, 235, 234, 152), (152, 234, 233, 153), (153, 233, 232, 154), (154, 232, 231, 155), (155, 231, 230, 156), (156, 230, 229, 157), (157, 229, 228, 158), (158, 228, 227, 159), (159, 227, 226, 160), (160, 226, 225, 161), (161, 225, 224, 162), (162, 224, 223, 163), (163, 223, 222, 164), (164, 222, 221, 165), (165, 221, 220, 166), (166, 220, 219, 167), (167, 219, 218, 168), (168, 218, 217, 169), (169, 217, 216, 170), (170, 216, 215, 171), (171, 215, 214, 172), (172, 214, 213, 173), (173, 213, 212, 174), (174, 212, 210, 141), (245, 176, 209, 247), (247, 209, 208, 248), (248, 208, 207, 249), (249, 207, 206, 250), (250, 206, 205, 251), (251, 205, 204, 252), (252, 204, 203, 253), (253, 203, 202, 254), (254, 202, 201, 255), (255, 201, 200, 256), (256, 200, 199, 257), (257, 199, 198, 258), (258, 198, 197, 259), (259, 197, 196, 260), (260, 196, 195, 261), (261, 195, 194, 262), (262, 194, 193, 263), (263, 193, 192, 264), (264, 192, 191, 265), (265, 191, 190, 266), (266, 190, 189, 267), (267, 189, 188, 268), (268, 188, 187, 269), (269, 187, 186, 270), (270, 186, 185, 271), (271, 185, 184, 272), (272, 184, 183, 273), (273, 183, 182, 274), (274, 182, 181, 275), (275, 181, 180, 276), (276, 180, 179, 277), (277, 179, 178, 278), (278, 178, 177, 279), (279, 177, 175, 246), (70, 211, 140, 1)])
_uv = me_cube_001.uv_layers.new(name='UVMap')
_uv.uv.foreach_set('vector', [0.375, 0.782, 0.3751, 0.7805, 0.3754, 0.779, 0.3758, 0.7776, 0.3765, 0.7761, 0.3773, 0.7747, 0.3783, 0.7732, 0.3794, 0.7718, 0.3808, 0.7704, 0.3823, 0.7691, 0.3839, 0.7677, 0.3858, 0.7664, 0.3878, 0.7651, 0.3899, 0.7639, 0.3922, 0.7627, 0.3947, 0.7616, 0.3973, 0.7604, 0.4, 0.7594, 0.4028, 0.7583, 0.4058, 0.7574, 0.4089, 0.7565, 0.4121, 0.7556, 0.4154, 0.7548, 0.4188, 0.754, 0.4223, 0.7534, 0.4258, 0.7527, 0.4295, 0.7522, 0.4332, 0.7517, 0.437, 0.7512, 0.4408, 0.7508, 0.4446, 0.7505, 0.4485, 0.7503, 0.4524, 0.7501, 0.4564, 0.75, 0.4603, 0.75, 0.5397, 0.75, 0.5436, 0.75, 0.5476, 0.7501, 0.5515, 0.7503, 0.5554, 0.7505, 0.5592, 0.7508, 0.563, 0.7512, 0.5668, 0.7517, 0.5705, 0.7522, 0.5742, 0.7527, 0.5777, 0.7534, 0.5812, 0.754, 0.5846, 0.7548, 0.5879, 0.7556, 0.5911, 0.7565, 0.5942, 0.7574, 0.5972, 0.7583, 0.6, 0.7594, 0.6027, 0.7604, 0.6053, 0.7616, 0.6078, 0.7627, 0.6101, 0.7639, 0.6122, 0.7651, 0.6142, 0.7664, 0.6161, 0.7677, 0.6177, 0.7691, 0.6192, 0.7704, 0.6206, 0.7718, 0.6217, 0.7732, 0.6227, 0.7747, 0.6235, 0.7761, 0.6242, 0.7776, 0.6246, 0.779, 0.6249, 0.7805, 0.625, 0.782, 0.625, 0.968, 0.6249, 0.9695, 0.6246, 0.971, 0.6242, 0.9724, 0.6235, 0.9739, 0.6227, 0.9753, 0.6217, 0.9768, 0.6206, 0.9782, 0.6192, 0.9796, 0.6177, 0.9809, 0.6161, 0.9823, 0.6142, 0.9836, 0.6122, 0.9849, 0.6101, 0.9861, 0.6078, 0.9873, 0.6053, 0.9884, 0.6027, 0.9896, 0.6, 0.9906, 0.5972, 0.9917, 0.5942, 0.9926, 0.5911, 0.9935, 0.5879, 0.9944, 0.5846, 0.9952, 0.5812, 0.996, 0.5777, 0.9966, 0.5742, 0.9973, 0.5705, 0.9978, 0.5668, 0.9983, 0.563, 0.9988, 0.5592, 0.9992, 0.5554, 0.9995, 0.5515, 0.9997, 0.5476, 0.9999, 0.5436, 1.0, 0.5397, 1.0, 0.4603, 1.0, 0.4564, 1.0, 0.4524, 0.9999, 0.4485, 0.9997, 0.4446, 0.9995, 0.4408, 0.9992, 0.437, 0.9988, 0.4332, 0.9983, 0.4295, 0.9978, 0.4258, 0.9973, 0.4223, 0.9966, 0.4188, 0.996, 0.4154, 0.9952, 0.4121, 0.9944, 0.4089, 0.9935, 0.4058, 0.9926, 0.4028, 0.9917, 0.4, 0.9906, 0.3973, 0.9896, 0.3947, 0.9884, 0.3922, 0.9873, 0.3899, 0.9861, 0.3878, 0.9849, 0.3858, 0.9836, 0.3839, 0.9823, 0.3823, 0.9809, 0.3808, 0.9796, 0.3794, 0.9782, 0.3783, 0.9768, 0.3773, 0.9753, 0.3765, 0.9739, 0.3758, 0.9724, 0.3754, 0.971, 0.3751, 0.9695, 0.375, 0.968, 0.4603, 0.5, 0.5397, 0.5, 0.5397, 0.75, 0.4603, 0.75, 0.657, 0.5, 0.843, 0.5, 0.843, 0.75, 0.657, 0.75, 0.4603, 0.0, 0.5397, 0.0, 0.5397, 0.25, 0.4603, 0.25, 0.375, 0.282, 0.3751, 0.2805, 0.3754, 0.279, 0.3758, 0.2776, 0.3765, 0.2761, 0.3773, 0.2747, 0.3783, 0.2732, 0.3794, 0.2718, 0.3808, 0.2704, 0.3823, 0.2691, 0.3839, 0.2677, 0.3858, 0.2664, 0.3878, 0.2651, 0.3899, 0.2639, 0.3922, 0.2627, 0.3947, 0.2616, 0.3973, 0.2604, 0.4, 0.2594, 0.4028, 0.2583, 0.4058, 0.2574, 0.4089, 0.2565, 0.4121, 0.2556, 0.4154, 0.2548, 0.4188, 0.254, 0.4223, 0.2534, 0.4258, 0.2527, 0.4295, 0.2522, 0.4332, 0.2517, 0.437, 0.2512, 0.4408, 0.2508, 0.4446, 0.2505, 0.4485, 0.2503, 0.4524, 0.2501, 0.4564, 0.25, 0.4603, 0.25, 0.5397, 0.25, 0.5436, 0.25, 0.5476, 0.2501, 0.5515, 0.2503, 0.5554, 0.2505, 0.5592, 0.2508, 0.563, 0.2512, 0.5668, 0.2517, 0.5705, 0.2522, 0.5742, 0.2527, 0.5777, 0.2534, 0.5812, 0.254, 0.5846, 0.2548, 0.5879, 0.2556, 0.5911, 0.2565, 0.5942, 0.2574, 0.5972, 0.2583, 0.6, 0.2594, 0.6027, 0.2604, 0.6053, 0.2616, 0.6078, 0.2627, 0.6101, 0.2639, 0.6122, 0.2651, 0.6142, 0.2664, 0.6161, 0.2677, 0.6177, 0.2691, 0.6192, 0.2704, 0.6206, 0.2718, 0.6217, 0.2732, 0.6227, 0.2747, 0.6235, 0.2761, 0.6242, 0.2776, 0.6246, 0.279, 0.6249, 0.2805, 0.625, 0.282, 0.625, 0.468, 0.6249, 0.4695, 0.6246, 0.471, 0.6242, 0.4724, 0.6235, 0.4739, 0.6227, 0.4753, 0.6217, 0.4768, 0.6206, 0.4782, 0.6192, 0.4796, 0.6177, 0.4809, 0.6161, 0.4823, 0.6142, 0.4836, 0.6122, 0.4849, 0.6101, 0.4861, 0.6078, 0.4873, 0.6053, 0.4884, 0.6027, 0.4896, 0.6, 0.4906, 0.5972, 0.4917, 0.5942, 0.4926, 0.5911, 0.4935, 0.5879, 0.4944, 0.5846, 0.4952, 0.5812, 0.496, 0.5777, 0.4966, 0.5742, 0.4973, 0.5705, 0.4978, 0.5668, 0.4983, 0.563, 0.4988, 0.5592, 0.4992, 0.5554, 0.4995, 0.5515, 0.4997, 0.5476, 0.4999, 0.5436, 0.5, 0.5397, 0.5, 0.4603, 0.5, 0.4564, 0.5, 0.4524, 0.4999, 0.4485, 0.4997, 0.4446, 0.4995, 0.4408, 0.4992, 0.437, 0.4988, 0.4332, 0.4983, 0.4295, 0.4978, 0.4258, 0.4973, 0.4223, 0.4966, 0.4188, 0.496, 0.4154, 0.4952, 0.4121, 0.4944, 0.4089, 0.4935, 0.4058, 0.4926, 0.4028, 0.4917, 0.4, 0.4906, 0.3973, 0.4896, 0.3947, 0.4884, 0.3922, 0.4873, 0.3899, 0.4861, 0.3878, 0.4849, 0.3858, 0.4836, 0.3839, 0.4823, 0.3823, 0.4809, 0.3808, 0.4796, 0.3794, 0.4782, 0.3783, 0.4768, 0.3773, 0.4753, 0.3765, 0.4739, 0.3758, 0.4724, 0.3754, 0.471, 0.3751, 0.4695, 0.375, 0.468, 0.157, 0.5, 0.157, 0.75, 0.1555, 0.75, 0.1555, 0.5, 0.1555, 0.5, 0.1555, 0.75, 0.154, 0.75, 0.154, 0.5, 0.154, 0.5, 0.154, 0.75, 0.1526, 0.75, 0.1526, 0.5, 0.1526, 0.5, 0.1526, 0.75, 0.1511, 0.75, 0.1511, 0.5, 0.1511, 0.5, 0.1511, 0.75, 0.1497, 0.75, 0.1497, 0.5, 0.1497, 0.5, 0.1497, 0.75, 0.1482, 0.75, 0.1482, 0.5, 0.1482, 0.5, 0.1482, 0.75, 0.1468, 0.75, 0.1468, 0.5, 0.1468, 0.5, 0.1468, 0.75, 0.1454, 0.75, 0.1454, 0.5, 0.1454, 0.5, 0.1454, 0.75, 0.1441, 0.75, 0.1441, 0.5, 0.1441, 0.5, 0.1441, 0.75, 0.1427, 0.75, 0.1427, 0.5, 0.1427, 0.5, 0.1427, 0.75, 0.1414, 0.75, 0.1414, 0.5, 0.1414, 0.5, 0.1414, 0.75, 0.1401, 0.75, 0.1401, 0.5, 0.1401, 0.5, 0.1401, 0.75, 0.1389, 0.75, 0.1389, 0.5, 0.1389, 0.5, 0.1389, 0.75, 0.1377, 0.75, 0.1377, 0.5, 0.1377, 0.5, 0.1377, 0.75, 0.1366, 0.75, 0.1366, 0.5, 0.1366, 0.5, 0.1366, 0.75, 0.1354, 0.75, 0.1354, 0.5, 0.1354, 0.5, 0.1354, 0.75, 0.125, 0.75, 0.125, 0.5, 0.375, 0.25, 0.375, 0.0, 0.4028, 0.0, 0.4028, 0.25, 0.4028, 0.25, 0.4028, 0.0, 0.4058, 0.0, 0.4058, 0.25, 0.4058, 0.25, 0.4058, 0.0, 0.4089, 0.0, 0.4089, 0.25, 0.4089, 0.25, 0.4089, 0.0, 0.4121, 0.0, 0.4121, 0.25, 0.4121, 0.25, 0.4121, 0.0, 0.4154, 0.0, 0.4154, 0.25, 0.4154, 0.25, 0.4154, 0.0, 0.4188, 0.0, 0.4188, 0.25, 0.4188, 0.25, 0.4188, 0.0, 0.4223, 0.0, 0.4223, 0.25, 0.4223, 0.25, 0.4223, 0.0, 0.4258, 0.0, 0.4258, 0.25, 0.4258, 0.25, 0.4258, 0.0, 0.4295, 0.0, 0.4295, 0.25, 0.4295, 0.25, 0.4295, 0.0, 0.4332, 0.0, 0.4332, 0.25, 0.4332, 0.25, 0.4332, 0.0, 0.437, 0.0, 0.437, 0.25, 0.437, 0.25, 0.437, 0.0, 0.4408, 0.0, 0.4408, 0.25, 0.4408, 0.25, 0.4408, 0.0, 0.4446, 0.0, 0.4446, 0.25, 0.4446, 0.25, 0.4446, 0.0, 0.4485, 0.0, 0.4485, 0.25, 0.4485, 0.25, 0.4485, 0.0, 0.4524, 0.0, 0.4524, 0.25, 0.4524, 0.25, 0.4524, 0.0, 0.4564, 0.0, 0.4564, 0.25, 0.4564, 0.25, 0.4564, 0.0, 0.4603, 0.0, 0.4603, 0.25, 0.843, 0.75, 0.843, 0.5, 0.8445, 0.5, 0.8445, 0.75, 0.8445, 0.75, 0.8445, 0.5, 0.846, 0.5, 0.846, 0.75, 0.846, 0.75, 0.846, 0.5, 0.8474, 0.5, 0.8474, 0.75, 0.8474, 0.75, 0.8474, 0.5, 0.8489, 0.5, 0.8489, 0.75, 0.8489, 0.75, 0.8489, 0.5, 0.8503, 0.5, 0.8503, 0.75, 0.8503, 0.75, 0.8503, 0.5, 0.8518, 0.5, 0.8518, 0.75, 0.8518, 0.75, 0.8518, 0.5, 0.8532, 0.5, 0.8532, 0.75, 0.8532, 0.75, 0.8532, 0.5, 0.8546, 0.5, 0.8546, 0.75, 0.8546, 0.75, 0.8546, 0.5, 0.8559, 0.5, 0.8559, 0.75, 0.8559, 0.75, 0.8559, 0.5, 0.8573, 0.5, 0.8573, 0.75, 0.8573, 0.75, 0.8573, 0.5, 0.8586, 0.5, 0.8586, 0.75, 0.8586, 0.75, 0.8586, 0.5, 0.8599, 0.5, 0.8599, 0.75, 0.8599, 0.75, 0.8599, 0.5, 0.8611, 0.5, 0.8611, 0.75, 0.8611, 0.75, 0.8611, 0.5, 0.8623, 0.5, 0.8623, 0.75, 0.8623, 0.75, 0.8623, 0.5, 0.8634, 0.5, 0.8634, 0.75, 0.8634, 0.75, 0.8634, 0.5, 0.8646, 0.5, 0.8646, 0.75, 0.8646, 0.75, 0.8646, 0.5, 0.875, 0.5, 0.875, 0.75, 0.625, 0.0, 0.625, 0.25, 0.5972, 0.25, 0.5972, 0.0, 0.5972, 0.0, 0.5972, 0.25, 0.5942, 0.25, 0.5942, 0.0, 0.5942, 0.0, 0.5942, 0.25, 0.5911, 0.25, 0.5911, 0.0, 0.5911, 0.0, 0.5911, 0.25, 0.5879, 0.25, 0.5879, 0.0, 0.5879, 0.0, 0.5879, 0.25, 0.5846, 0.25, 0.5846, 0.0, 0.5846, 0.0, 0.5846, 0.25, 0.5812, 0.25, 0.5812, 0.0, 0.5812, 0.0, 0.5812, 0.25, 0.5777, 0.25, 0.5777, 0.0, 0.5777, 0.0, 0.5777, 0.25, 0.5742, 0.25, 0.5742, 0.0, 0.5742, 0.0, 0.5742, 0.25, 0.5705, 0.25, 0.5705, 0.0, 0.5705, 0.0, 0.5705, 0.25, 0.5668, 0.25, 0.5668, 0.0, 0.5668, 0.0, 0.5668, 0.25, 0.563, 0.25, 0.563, 0.0, 0.563, 0.0, 0.563, 0.25, 0.5592, 0.25, 0.5592, 0.0, 0.5592, 0.0, 0.5592, 0.25, 0.5554, 0.25, 0.5554, 0.0, 0.5554, 0.0, 0.5554, 0.25, 0.5515, 0.25, 0.5515, 0.0, 0.5515, 0.0, 0.5515, 0.25, 0.5476, 0.25, 0.5476, 0.0, 0.5476, 0.0, 0.5476, 0.25, 0.5436, 0.25, 0.5436, 0.0, 0.5436, 0.0, 0.5436, 0.25, 0.5397, 0.25, 0.5397, 0.0, 0.343, 0.75, 0.343, 0.5, 0.3445, 0.5, 0.3445, 0.75, 0.3445, 0.75, 0.3445, 0.5, 0.346, 0.5, 0.346, 0.75, 0.346, 0.75, 0.346, 0.5, 0.3474, 0.5, 0.3474, 0.75, 0.3474, 0.75, 0.3474, 0.5, 0.3489, 0.5, 0.3489, 0.75, 0.3489, 0.75, 0.3489, 0.5, 0.3503, 0.5, 0.3503, 0.75, 0.3503, 0.75, 0.3503, 0.5, 0.3518, 0.5, 0.3518, 0.75, 0.3518, 0.75, 0.3518, 0.5, 0.3532, 0.5, 0.3532, 0.75, 0.3532, 0.75, 0.3532, 0.5, 0.3546, 0.5, 0.3546, 0.75, 0.3546, 0.75, 0.3546, 0.5, 0.3559, 0.5, 0.3559, 0.75, 0.3559, 0.75, 0.3559, 0.5, 0.3573, 0.5, 0.3573, 0.75, 0.3573, 0.75, 0.3573, 0.5, 0.3586, 0.5, 0.3586, 0.75, 0.3586, 0.75, 0.3586, 0.5, 0.3599, 0.5, 0.3599, 0.75, 0.3599, 0.75, 0.3599, 0.5, 0.3611, 0.5, 0.3611, 0.75, 0.3611, 0.75, 0.3611, 0.5, 0.3623, 0.5, 0.3623, 0.75, 0.3623, 0.75, 0.3623, 0.5, 0.3634, 0.5, 0.3634, 0.75, 0.3634, 0.75, 0.3634, 0.5, 0.3646, 0.5, 0.3646, 0.75, 0.3646, 0.75, 0.3646, 0.5, 0.375, 0.5, 0.375, 0.75, 0.375, 0.75, 0.375, 0.5, 0.4028, 0.5, 0.4028, 0.75, 0.4028, 0.75, 0.4028, 0.5, 0.4058, 0.5, 0.4058, 0.75, 0.4058, 0.75, 0.4058, 0.5, 0.4089, 0.5, 0.4089, 0.75, 0.4089, 0.75, 0.4089, 0.5, 0.4121, 0.5, 0.4121, 0.75, 0.4121, 0.75, 0.4121, 0.5, 0.4154, 0.5, 0.4154, 0.75, 0.4154, 0.75, 0.4154, 0.5, 0.4188, 0.5, 0.4188, 0.75, 0.4188, 0.75, 0.4188, 0.5, 0.4223, 0.5, 0.4223, 0.75, 0.4223, 0.75, 0.4223, 0.5, 0.4258, 0.5, 0.4258, 0.75, 0.4258, 0.75, 0.4258, 0.5, 0.4295, 0.5, 0.4295, 0.75, 0.4295, 0.75, 0.4295, 0.5, 0.4332, 0.5, 0.4332, 0.75, 0.4332, 0.75, 0.4332, 0.5, 0.437, 0.5, 0.437, 0.75, 0.437, 0.75, 0.437, 0.5, 0.4408, 0.5, 0.4408, 0.75, 0.4408, 0.75, 0.4408, 0.5, 0.4446, 0.5, 0.4446, 0.75, 0.4446, 0.75, 0.4446, 0.5, 0.4485, 0.5, 0.4485, 0.75, 0.4485, 0.75, 0.4485, 0.5, 0.4524, 0.5, 0.4524, 0.75, 0.4524, 0.75, 0.4524, 0.5, 0.4564, 0.5, 0.4564, 0.75, 0.4564, 0.75, 0.4564, 0.5, 0.4603, 0.5, 0.4603, 0.75, 0.657, 0.5, 0.657, 0.75, 0.6555, 0.75, 0.6555, 0.5, 0.6555, 0.5, 0.6555, 0.75, 0.654, 0.75, 0.654, 0.5, 0.654, 0.5, 0.654, 0.75, 0.6526, 0.75, 0.6526, 0.5, 0.6526, 0.5, 0.6526, 0.75, 0.6511, 0.75, 0.6511, 0.5, 0.6511, 0.5, 0.6511, 0.75, 0.6497, 0.75, 0.6497, 0.5, 0.6497, 0.5, 0.6497, 0.75, 0.6482, 0.75, 0.6482, 0.5, 0.6482, 0.5, 0.6482, 0.75, 0.6468, 0.75, 0.6468, 0.5, 0.6468, 0.5, 0.6468, 0.75, 0.6454, 0.75, 0.6454, 0.5, 0.6454, 0.5, 0.6454, 0.75, 0.6441, 0.75, 0.6441, 0.5, 0.6441, 0.5, 0.6441, 0.75, 0.6427, 0.75, 0.6427, 0.5, 0.6427, 0.5, 0.6427, 0.75, 0.6414, 0.75, 0.6414, 0.5, 0.6414, 0.5, 0.6414, 0.75, 0.6401, 0.75, 0.6401, 0.5, 0.6401, 0.5, 0.6401, 0.75, 0.6389, 0.75, 0.6389, 0.5, 0.6389, 0.5, 0.6389, 0.75, 0.6377, 0.75, 0.6377, 0.5, 0.6377, 0.5, 0.6377, 0.75, 0.6366, 0.75, 0.6366, 0.5, 0.6366, 0.5, 0.6366, 0.75, 0.6354, 0.75, 0.6354, 0.5, 0.6354, 0.5, 0.6354, 0.75, 0.625, 0.75, 0.625, 0.5, 0.625, 0.5, 0.625, 0.75, 0.5972, 0.75, 0.5972, 0.5, 0.5972, 0.5, 0.5972, 0.75, 0.5942, 0.75, 0.5942, 0.5, 0.5942, 0.5, 0.5942, 0.75, 0.5911, 0.75, 0.5911, 0.5, 0.5911, 0.5, 0.5911, 0.75, 0.5879, 0.75, 0.5879, 0.5, 0.5879, 0.5, 0.5879, 0.75, 0.5846, 0.75, 0.5846, 0.5, 0.5846, 0.5, 0.5846, 0.75, 0.5812, 0.75, 0.5812, 0.5, 0.5812, 0.5, 0.5812, 0.75, 0.5777, 0.75, 0.5777, 0.5, 0.5777, 0.5, 0.5777, 0.75, 0.5742, 0.75, 0.5742, 0.5, 0.5742, 0.5, 0.5742, 0.75, 0.5705, 0.75, 0.5705, 0.5, 0.5705, 0.5, 0.5705, 0.75, 0.5668, 0.75, 0.5668, 0.5, 0.5668, 0.5, 0.5668, 0.75, 0.563, 0.75, 0.563, 0.5, 0.563, 0.5, 0.563, 0.75, 0.5592, 0.75, 0.5592, 0.5, 0.5592, 0.5, 0.5592, 0.75, 0.5554, 0.75, 0.5554, 0.5, 0.5554, 0.5, 0.5554, 0.75, 0.5515, 0.75, 0.5515, 0.5, 0.5515, 0.5, 0.5515, 0.75, 0.5476, 0.75, 0.5476, 0.5, 0.5476, 0.5, 0.5476, 0.75, 0.5436, 0.75, 0.5436, 0.5, 0.5436, 0.5, 0.5436, 0.75, 0.5397, 0.75, 0.5397, 0.5, 0.157, 0.5, 0.343, 0.5, 0.343, 0.75, 0.157, 0.75])
me_cube_001.update()

# ---- curves / text
txt_curve = bpy.data.curves.new('Curve', 'FONT')
txt_curve.dimensions = '2D'
txt_curve.body = 'DRAW'
txt_curve.bevel_mode = 'PROFILE'
txt_curve.bevel_profile.use_clip = True
txt_curve.extrude = 0.08
txt_curve.bevel_depth = 0.015
txt_curve.align_x = 'CENTER'
txt_curve.align_y = 'CENTER'
txt_curve_001 = bpy.data.curves.new('Curve.001', 'FONT')
txt_curve_001.dimensions = '2D'
txt_curve_001.body = 'WHITE WON'
txt_curve_001.bevel_mode = 'PROFILE'
txt_curve_001.bevel_profile.use_clip = True
txt_curve_001.extrude = 0.08
txt_curve_001.bevel_depth = 0.015
txt_curve_001.align_x = 'CENTER'
txt_curve_001.align_y = 'CENTER'
txt_curve_001.size = 0.56
txt_curve_002 = bpy.data.curves.new('Curve.002', 'FONT')
txt_curve_002.dimensions = '2D'
txt_curve_002.body = 'BLACK WON'
txt_curve_002.bevel_mode = 'PROFILE'
txt_curve_002.bevel_profile.use_clip = True
txt_curve_002.extrude = 0.08
txt_curve_002.bevel_depth = 0.015
txt_curve_002.align_x = 'CENTER'
txt_curve_002.align_y = 'CENTER'
txt_curve_002.size = 0.56

# ---- objects
ob_resultsign = bpy.data.objects.new('ResultSign', me_cube_003)
ob_draw = bpy.data.objects.new('Draw', txt_curve)
ob_whitewon = bpy.data.objects.new('WhiteWon', txt_curve_001)
ob_blackwon = bpy.data.objects.new('BlackWon', txt_curve_002)
ob_inside = bpy.data.objects.new('Inside', me_cube_001)

# ---- transforms, parenting, visibility, modifiers, constraints
ob_resultsign.location = (0.0, 0.0, 0.0)
ob_draw.parent = ob_inside
ob_draw.matrix_parent_inverse = Matrix(((1.087, -0.0, 0.0, -0.0), (-0.0, 1.25, -0.0, -0.075), (0.0, -0.0, 1.25, -0.9375), (-0.0, 0.0, -0.0, 1.0)))
ob_draw.location = (0.0, 0.2, 0.75)
ob_draw.rotation_euler = (1.571, 0.0, 3.142)
ob_whitewon.parent = ob_inside
ob_whitewon.matrix_parent_inverse = Matrix(((1.087, -0.0, 0.0, -0.0), (-0.0, 1.25, -0.0, -0.075), (0.0, -0.0, 1.25, -0.9375), (-0.0, 0.0, -0.0, 1.0)))
ob_whitewon.location = (0.0, 0.2, 0.75)
ob_whitewon.rotation_euler = (1.571, 0.0, 3.142)
ob_blackwon.parent = ob_inside
ob_blackwon.matrix_parent_inverse = Matrix(((1.087, -0.0, 0.0, -0.0), (-0.0, 1.25, -0.0, -0.075), (0.0, -0.0, 1.25, -0.9375), (-0.0, 0.0, -0.0, 1.0)))
ob_blackwon.location = (0.0, 0.2, 0.75)
ob_blackwon.rotation_euler = (1.571, 0.0, 3.142)
ob_inside.parent = ob_resultsign
ob_inside.location = (0.0, 0.045, 0.75)
ob_inside.scale = (0.69, 0.6, 0.6)

# ---- collection membership
scene.collection.objects.link(ob_resultsign)
scene.collection.objects.link(ob_draw)
scene.collection.objects.link(ob_whitewon)
scene.collection.objects.link(ob_blackwon)
scene.collection.objects.link(ob_inside)

# ---- scene / render settings (as saved in the file)
scene.frame_start = 1; scene.frame_end = 250; scene.frame_set(1)
scene.render.engine = 'BLENDER_EEVEE_NEXT'
scene.cycles.sampling_pattern = 'TABULATED_SOBOL'
bpy.context.view_layer.update()

# ---- added for rendering (the .blend has no active camera and no usable light): camera, sun
cam_auto = bpy.data.cameras.new('AutoCamera')
cam_auto.lens = 50.0
cam_auto.sensor_width = 36.0
cam_auto.clip_end = 1000.0
ob_auto_camera = bpy.data.objects.new('AutoCamera', cam_auto)
scene.collection.objects.link(ob_auto_camera)
ob_auto_camera.location = (2.98547, -3.57882, 3.13838)
ob_auto_camera.rotation_euler = (1.09748, -7.21219e-08, 0.694738)
scene.camera = ob_auto_camera
light_auto_sun = bpy.data.lights.new('AutoSun', 'SUN')
light_auto_sun.energy = 3.0
light_auto_sun.angle = 0.0523599
ob_auto_sun = bpy.data.objects.new('AutoSun', light_auto_sun)
scene.collection.objects.link(ob_auto_sun)
ob_auto_sun.rotation_euler = (0.872665, 0.174533, 0.523599)
bpy.context.view_layer.update()
